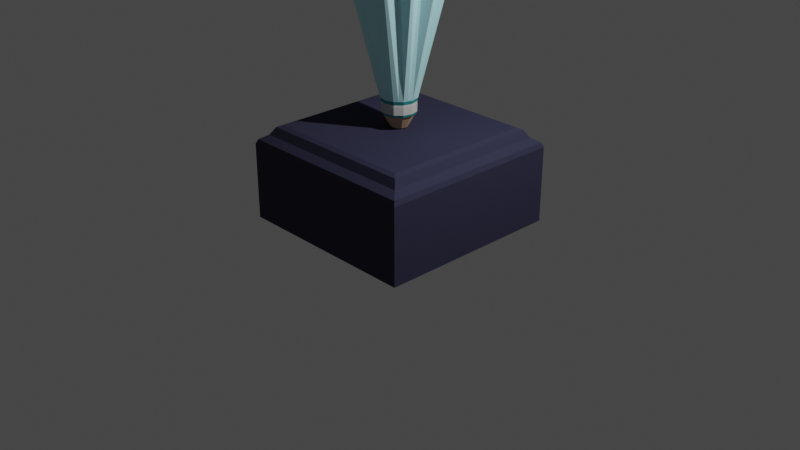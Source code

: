# Source: Umbrella2.0.blend  (saved by Blender 3.0.42; exported with 4.5.12 LTS)
import bpy
from mathutils import Matrix  # noqa: F401  (used for matrix-valued properties, if any)

bpy.ops.wm.read_factory_settings(use_empty=True)
scene = bpy.context.scene
scene.name = 'Scene'

# ---- collections
col_collection = bpy.data.collections.new('Collection'); scene.collection.children.link(col_collection)

# ---- materials (node trees are filled in below, after node groups)
mat_material_001 = bpy.data.materials.new('Material.001')
mat_material_001.use_transparent_shadow = False
mat_wood = bpy.data.materials.new('Wood')
mat_wood.use_transparent_shadow = False
mat_wood.diffuse_color = (0.8, 0.4463, 0.2197, 1.0)
mat_wrapping = bpy.data.materials.new('Wrapping')
mat_wrapping.use_transparent_shadow = False
mat_wrapping.diffuse_color = (0.6038, 0.6038, 0.6038, 1.0)
mat_umbrella = bpy.data.materials.new('Umbrella')
mat_umbrella.use_transparent_shadow = False
mat_umbrella.diffuse_color = (0.0411, 0.3653, 0.3757, 1.0)
mat_base = bpy.data.materials.new('Base')
mat_base.use_transparent_shadow = False
mat_base.diffuse_color = (0.04141, 0.04161, 0.07658, 1.0)
mat_justthetip = bpy.data.materials.new('JustTheTip')
mat_justthetip.use_transparent_shadow = False
mat_justthetip.diffuse_color = (0.7357, 0.51, 0.3206, 1.0)
mat_umbrellaoutside = bpy.data.materials.new('UmbrellaOutside')
mat_umbrellaoutside.use_transparent_shadow = False
mat_umbrellaoutside.diffuse_color = (0.5539, 0.943, 1.0, 1.0)

# ---- material node trees
mat_material_001.use_nodes = True; mat_material_001.node_tree.nodes.clear()
_N = mat_material_001.node_tree.nodes; _L = mat_material_001.node_tree.links
n0 = _N.new('ShaderNodeBsdfPrincipled'); n0.name = 'Principled BSDF'; n0.location = (10, 300)
n0.distribution = 'GGX'
n0.subsurface_method = 'RANDOM_WALK_SKIN'
n0.inputs[3].default_value = 1.45
n0.inputs[27].default_value = (0.0, 0.0, 0.0, 1.0)
n0.inputs[28].default_value = 1.0
n1 = _N.new('ShaderNodeOutputMaterial'); n1.name = 'Material Output'; n1.location = (300, 300)
_L.new(n0.outputs[0], n1.inputs[0])
n1.is_active_output = True

# ---- world
world_world = bpy.data.worlds.new('World'); scene.world = world_world
world_world.use_nodes = True; world_world.node_tree.nodes.clear()
_N = world_world.node_tree.nodes; _L = world_world.node_tree.links
n0 = _N.new('ShaderNodeOutputWorld'); n0.name = 'World Output'; n0.location = (300, 300)
n1 = _N.new('ShaderNodeBackground'); n1.name = 'Background'; n1.location = (10, 300)
n1.inputs[0].default_value = (0.05088, 0.05088, 0.05088, 1.0)
_L.new(n1.outputs[0], n0.inputs[0])
n0.is_active_output = True
world_world.color = (0.05088, 0.05088, 0.05088)
world_world.use_sun_shadow = False
world_world.sun_shadow_jitter_overblur = 0.0

# ---- cameras
cam_camera = bpy.data.cameras.new('Camera')
cam_camera.clip_end = 100.0
cam_camera.ortho_scale = 7.314

# ---- lights
light_light = bpy.data.lights.new('Light', 'POINT')
light_light.transmission_factor = 0.0
light_light.energy = 1000.0
light_light.shadow_soft_size = 0.1
light_light.shadow_maximum_resolution = 0.006
light_light.use_absolute_resolution = True

# ---- meshes
me_cube_001 = bpy.data.meshes.new('Cube.001')
me_cube_001.from_pydata([(-1.0, -1.0, 0.0), (-1.0, 1.0, 0.0), (1.0, -1.0, 0.0), (1.0, 1.0, 0.0), (-0.8, -0.8, 1.0), (-1.0, -1.0, 0.8), (-0.85, -0.85, 0.98), (-0.9, -0.9, 0.9), (-0.98, -0.98, 0.85), (-0.8, 0.8, 1.0), (-1.0, 1.0, 0.8), (-0.85, 0.85, 0.98), (-0.9, 0.9, 0.9), (-0.98, 0.98, 0.85), (0.8, -0.8, 1.0), (1.0, -1.0, 0.8), (0.85, -0.85, 0.98), (0.9, -0.9, 0.9), (0.98, -0.98, 0.85), (0.8, 0.8, 1.0), (1.0, 1.0, 0.8), (0.85, 0.85, 0.98), (0.9, 0.9, 0.9), (0.98, 0.98, 0.85), (0.394, 0.6824, 3.713), (2.336e-08, 0.788, 3.713), (-4.814e-09, 0.03369, 1.0), (0.01684, 0.02918, 1.0), (0.03486, 0.06038, 2.765), (0.02918, 0.01684, 1.0), (0.03369, -2.435e-09, 1.0), (0.06972, -3.668e-09, 2.765), (0.02918, -0.01684, 1.0), (0.01684, -0.02918, 1.0), (0.03486, -0.06038, 2.765), (-7.76e-09, -0.03369, 1.0), (-0.01684, -0.02918, 1.0), (-0.03486, -0.06038, 2.765), (-0.02918, -0.01684, 1.0), (-0.03369, -5.611e-10, 1.0), (-0.06972, 2.105e-10, 2.765), (-0.02918, 0.01684, 1.0), (-0.01684, 0.02918, 1.0), (-0.03486, 0.06038, 2.765), (0.6824, 0.394, 3.713), (0.788, -3.044e-08, 3.713), (0.6824, -0.394, 3.713), (0.394, -0.6824, 3.713), (-4.553e-08, -0.788, 3.713), (-0.394, -0.6824, 3.713), (-0.6824, -0.394, 3.713), (-0.788, 1.34e-08, 3.713), (-0.6824, 0.394, 3.713), (-0.394, 0.6824, 3.713), (-0.8, -0.2667, 1.0), (-0.8, 0.2667, 1.0), (-0.2667, 0.8, 1.0), (0.2667, 0.8, 1.0), (0.8, 0.2667, 1.0), (0.8, -0.2667, 1.0), (0.2667, -0.8, 1.0), (-0.2667, -0.8, 1.0), (0.2667, 0.2667, 1.0), (0.2667, -0.2667, 1.0), (-0.2667, 0.2667, 1.0), (-0.2667, -0.2667, 1.0), (-0.0852, 0.1476, 1.151), (-0.1476, 0.0852, 1.151), (-0.1704, 1.39e-07, 1.151), (-0.1476, -0.0852, 1.151), (-0.0852, -0.1476, 1.151), (-1.524e-08, -0.1704, 1.151), (0.0852, -0.1476, 1.151), (0.1476, -0.0852, 1.151), (0.1704, 6.611e-09, 1.151), (0.1476, 0.0852, 1.151), (0.0852, 0.1476, 1.151), (-3.45e-10, 0.1704, 1.151), (-4.285e-09, 0.08627, 1.012), (0.04314, 0.07471, 1.012), (0.07471, 0.04314, 1.012), (0.08627, -3.655e-10, 1.012), (0.07471, -0.04314, 1.012), (0.04314, -0.07471, 1.012), (-1.183e-08, -0.08627, 1.012), (-0.04314, -0.07471, 1.012), (-0.07471, -0.04314, 1.012), (-0.08627, 4.434e-09, 1.012), (-0.07471, 0.04314, 1.012), (-0.04314, 0.07471, 1.012), (-0.01666, 0.04822, 1.08), (-0.03343, 0.03854, 1.08), (-0.02638, 0.04569, 1.095), (-0.03853, 0.03343, 1.08), (-0.04822, 0.01666, 1.08), (-0.04569, 0.02638, 1.095), (0.00968, 0.05009, 1.08), (-0.00968, 0.05009, 1.08), (2.583e-08, 0.05276, 1.095), (-0.05009, 0.00968, 1.08), (-0.05009, -0.00968, 1.08), (-0.05276, -8.94e-09, 1.095), (-0.04822, -0.01666, 1.08), (-0.03853, -0.03343, 1.08), (-0.04569, -0.02638, 1.095), (-0.03343, -0.03854, 1.08), (-0.01666, -0.04822, 1.08), (-0.02638, -0.04569, 1.095), (-0.00968, -0.05009, 1.08), (0.00968, -0.05009, 1.08), (2.122e-08, -0.05276, 1.095), (0.01666, -0.04822, 1.08), (0.03343, -0.03854, 1.08), (0.02638, -0.04569, 1.095), (0.03854, -0.03343, 1.08), (0.04822, -0.01666, 1.08), (0.04569, -0.02638, 1.095), (0.05009, -0.00968, 1.08), (0.05009, 0.00968, 1.08), (0.05276, -1.188e-08, 1.095), (0.04822, 0.01666, 1.08), (0.03854, 0.03343, 1.08), (0.04569, 0.02638, 1.095), (0.03343, 0.03854, 1.08), (0.01666, 0.04822, 1.08), (0.02638, 0.04569, 1.095), (-0.3809, 0.6404, 3.713), (-0.3641, 0.65, 3.713), (-0.3809, 0.6597, 3.713), (-0.65, 0.3641, 3.713), (-0.6404, 0.3809, 3.713), (-0.6597, 0.3809, 3.713), (-0.745, -0.00968, 3.713), (-0.745, 0.00968, 3.713), (-0.7617, 1.482e-08, 3.713), (-0.6404, -0.3809, 3.713), (-0.65, -0.3641, 3.713), (-0.6597, -0.3809, 3.713), (-0.3641, -0.65, 3.713), (-0.3809, -0.6404, 3.713), (-0.3809, -0.6597, 3.713), (0.00968, -0.745, 3.713), (-0.00968, -0.745, 3.713), (-3.858e-08, -0.7617, 3.713), (0.3809, -0.6404, 3.713), (0.3641, -0.65, 3.713), (0.3809, -0.6597, 3.713), (0.65, -0.3641, 3.713), (0.6404, -0.3809, 3.713), (0.6597, -0.3809, 3.713), (0.745, 0.00968, 3.713), (0.745, -0.00968, 3.713), (0.7617, -2.757e-08, 3.713), (0.6404, 0.3809, 3.713), (0.65, 0.3641, 3.713), (0.6597, 0.3809, 3.713), (0.3641, 0.65, 3.713), (0.3809, 0.6404, 3.713), (0.3809, 0.6597, 3.713), (-0.00968, 0.745, 3.713), (0.00968, 0.745, 3.713), (2.801e-08, 0.7617, 3.713), (0.6417, -0.3593, 3.716), (0.632, -0.3761, 3.716), (0.3761, -0.632, 3.716), (0.3593, -0.6417, 3.716), (0.00968, -0.7353, 3.716), (-0.00968, -0.7353, 3.716), (-0.3593, -0.6417, 3.716), (-0.3761, -0.632, 3.716), (-0.632, -0.3761, 3.716), (-0.6417, -0.3593, 3.716), (-0.7353, -0.00968, 3.716), (-0.7353, 0.00968, 3.716), (-0.6417, 0.3593, 3.716), (-0.632, 0.3761, 3.716), (-0.3761, 0.632, 3.716), (-0.3593, 0.6417, 3.716), (-0.00968, 0.7353, 3.716), (0.00968, 0.7353, 3.716), (0.3593, 0.6417, 3.716), (0.3761, 0.632, 3.716), (0.632, 0.3761, 3.716), (0.6417, 0.3593, 3.716), (0.7353, 0.00968, 3.716), (0.7353, -0.00968, 3.716), (-0.3809, 0.6404, 3.713), (-0.3641, 0.65, 3.713), (-0.65, 0.3641, 3.713), (-0.6404, 0.3809, 3.713), (-0.745, -0.00968, 3.713), (-0.745, 0.00968, 3.713), (-0.6404, -0.3809, 3.713), (-0.65, -0.3641, 3.713), (-0.3641, -0.65, 3.713), (-0.3809, -0.6404, 3.713), (0.00968, -0.745, 3.713), (-0.00968, -0.745, 3.713), (0.3809, -0.6404, 3.713), (0.3641, -0.65, 3.713), (0.65, -0.3641, 3.713), (0.6404, -0.3809, 3.713), (0.745, 0.00968, 3.713), (0.745, -0.00968, 3.713), (0.6404, 0.3809, 3.713), (0.65, 0.3641, 3.713), (0.3641, 0.65, 3.713), (0.3809, 0.6404, 3.713), (-0.00968, 0.745, 3.713), (0.00968, 0.745, 3.713), (0.6417, -0.3593, 3.716), (0.632, -0.3761, 3.716), (0.3761, -0.632, 3.716), (0.3593, -0.6417, 3.716), (0.00968, -0.7353, 3.716), (-0.00968, -0.7353, 3.716), (-0.3593, -0.6417, 3.716), (-0.3761, -0.632, 3.716), (-0.632, -0.3761, 3.716), (-0.6417, -0.3593, 3.716), (-0.7353, -0.00968, 3.716), (-0.7353, 0.00968, 3.716), (-0.6417, 0.3593, 3.716), (-0.632, 0.3761, 3.716), (-0.3761, 0.632, 3.716), (-0.3593, 0.6417, 3.716), (-0.00968, 0.7353, 3.716), (0.00968, 0.7353, 3.716), (0.3593, 0.6417, 3.716), (0.3761, 0.632, 3.716), (0.632, 0.3761, 3.716), (0.6417, 0.3593, 3.716), (0.7353, 0.00968, 3.716), (0.7353, -0.00968, 3.716), (-0.3837, 0.6646, 3.733), (-0.3837, 0.6452, 3.733), (-0.3668, 0.6549, 3.733), (-0.6646, 0.3837, 3.733), (-0.6549, 0.3668, 3.733), (-0.6452, 0.3837, 3.733), (-0.7675, 1.516e-08, 3.733), (-0.7506, -0.009753, 3.733), (-0.7506, 0.009753, 3.733), (-0.6646, -0.3837, 3.733), (-0.6452, -0.3837, 3.733), (-0.6549, -0.3668, 3.733), (-0.3837, -0.6646, 3.733), (-0.3668, -0.6549, 3.733), (-0.3837, -0.6452, 3.733), (-3.899e-08, -0.7675, 3.733), (0.009753, -0.7506, 3.733), (-0.009753, -0.7506, 3.733), (0.3837, -0.6646, 3.733), (0.3837, -0.6452, 3.733), (0.3668, -0.6549, 3.733), (0.6646, -0.3837, 3.733), (0.6549, -0.3668, 3.733), (0.6452, -0.3837, 3.733), (0.7675, -2.754e-08, 3.733), (0.7506, 0.009753, 3.733), (0.7506, -0.009753, 3.733), (0.6646, 0.3837, 3.733), (0.6452, 0.3837, 3.733), (0.6549, 0.3668, 3.733), (0.3837, 0.6646, 3.733), (0.3668, 0.6549, 3.733), (0.3837, 0.6452, 3.733), (2.81e-08, 0.7675, 3.733), (-0.009753, 0.7506, 3.733), (0.009753, 0.7506, 3.733), (-0.3837, 0.6452, 3.733), (-0.3668, 0.6549, 3.733), (-0.6549, 0.3668, 3.733), (-0.6452, 0.3837, 3.733), (-0.7506, -0.009753, 3.733), (-0.7506, 0.009753, 3.733), (-0.6452, -0.3837, 3.733), (-0.6549, -0.3668, 3.733), (-0.3668, -0.6549, 3.733), (-0.3837, -0.6452, 3.733), (0.009753, -0.7506, 3.733), (-0.009753, -0.7506, 3.733), (0.3837, -0.6452, 3.733), (0.3668, -0.6549, 3.733), (0.6549, -0.3668, 3.733), (0.6452, -0.3837, 3.733), (0.7506, 0.009753, 3.733), (0.7506, -0.009753, 3.733), (0.6452, 0.3837, 3.733), (0.6549, 0.3668, 3.733), (0.3668, 0.6549, 3.733), (0.3837, 0.6452, 3.733), (-0.009753, 0.7506, 3.733), (0.009753, 0.7506, 3.733), (0.6465, -0.362, 3.736), (0.6367, -0.3789, 3.736), (0.3789, -0.6367, 3.736), (0.362, -0.6465, 3.736), (0.009753, -0.7408, 3.736), (-0.009753, -0.7408, 3.736), (-0.362, -0.6465, 3.736), (-0.3789, -0.6367, 3.736), (-0.6367, -0.3789, 3.736), (-0.6465, -0.362, 3.736), (-0.7408, -0.009753, 3.736), (-0.7408, 0.009753, 3.736), (-0.6465, 0.362, 3.736), (-0.6367, 0.3789, 3.736), (-0.3789, 0.6367, 3.736), (-0.362, 0.6465, 3.736), (-0.009753, 0.7408, 3.736), (0.009753, 0.7408, 3.736), (0.362, 0.6465, 3.736), (0.3789, 0.6367, 3.736), (0.6367, 0.3789, 3.736), (0.6465, 0.362, 3.736), (0.7408, 0.009753, 3.736), (0.7408, -0.009753, 3.736), (0.0384, 0.06652, 2.789), (0.0375, 0.06495, 4.267), (-3.104e-09, 0.075, 4.267), (0.06495, 0.0375, 4.267), (0.075, -3.899e-09, 4.267), (0.06495, -0.0375, 4.267), (0.0375, -0.06495, 4.267), (-9.661e-09, -0.075, 4.267), (-0.0375, -0.06495, 4.267), (-0.06495, -0.0375, 4.267), (-0.075, 2.735e-10, 4.267), (-0.06495, 0.0375, 4.267), (-0.0375, 0.06495, 4.267), (-0.00968, 0.3604, 2.256), (0.00968, 0.3604, 2.256), (-0.1718, 0.317, 2.256), (-0.1886, 0.3073, 2.256), (-0.3073, 0.1886, 2.256), (-0.317, 0.1718, 2.256), (-0.3604, 0.00968, 2.256), (-0.3604, -0.00968, 2.256), (-0.317, -0.1718, 2.256), (-0.3073, -0.1886, 2.256), (-0.1886, -0.3073, 2.256), (-0.1718, -0.317, 2.256), (-0.00968, -0.3604, 2.256), (0.00968, -0.3604, 2.256), (0.1718, -0.317, 2.256), (0.1886, -0.3073, 2.256), (0.3073, -0.1886, 2.256), (0.317, -0.1718, 2.256), (0.3604, -0.00968, 2.256), (0.3604, 0.00968, 2.256), (0.317, 0.1718, 2.256), (0.3073, 0.1886, 2.256), (0.1886, 0.3073, 2.256), (0.1718, 0.317, 2.256), (0.167, -0.3086, 2.259), (0.1838, -0.2989, 2.259), (-0.1838, -0.2989, 2.259), (-0.167, -0.3086, 2.259), (-0.3507, 0.00968, 2.259), (-0.3507, -0.00968, 2.259), (-0.167, 0.3086, 2.259), (-0.1838, 0.2989, 2.259), (0.1838, 0.2989, 2.259), (0.167, 0.3086, 2.259), (0.3507, -0.00968, 2.259), (0.3507, 0.00968, 2.259), (0.03491, 0.06047, 2.788), (-0.03491, 0.06047, 2.788), (-0.03491, -0.06047, 2.788), (0.06982, -3.673e-09, 2.788), (-0.06982, 2.118e-10, 2.788), (0.03491, -0.06047, 2.788), (-0.009659, 0.06713, 2.765), (0.009659, 0.06713, 2.765), (-3.055e-09, 0.06957, 2.751), (0.05331, 0.04193, 2.765), (0.06297, 0.0252, 2.765), (0.06025, 0.03479, 2.751), (0.06297, -0.0252, 2.765), (0.05331, -0.04193, 2.765), (0.06025, -0.03479, 2.751), (0.009659, -0.06713, 2.765), (-0.009659, -0.06713, 2.765), (-9.137e-09, -0.06957, 2.751), (-0.05331, -0.04193, 2.765), (-0.06297, -0.0252, 2.765), (-0.06025, -0.03479, 2.751), (-0.06297, 0.0252, 2.765), (-0.05331, 0.04193, 2.765), (-0.06025, 0.03479, 2.751), (0.009659, 0.06724, 2.788), (-0.009659, 0.06724, 2.788), (-3.296e-09, 0.06986, 2.802), (-0.0534, 0.04198, 2.788), (-0.06306, 0.02525, 2.788), (-0.0605, 0.03493, 2.802), (-0.009659, -0.06724, 2.788), (0.009659, -0.06724, 2.788), (-9.403e-09, -0.06986, 2.802), (0.06306, 0.02525, 2.788), (0.0534, 0.04198, 2.788), (0.0605, 0.03493, 2.802), (-0.06306, -0.02525, 2.788), (-0.0534, -0.04198, 2.788), (-0.0605, -0.03493, 2.802), (0.0534, -0.04198, 2.788), (0.06306, -0.02525, 2.788), (0.0605, -0.03493, 2.802), (0.3011, -0.185, 2.268), (0.2967, -0.1825, 2.249), (0.3072, -0.1886, 2.256), (0.3064, -0.1657, 2.249), (0.3108, -0.1683, 2.268), (0.3169, -0.1718, 2.256), (-0.00968, -0.3533, 2.268), (-0.00968, -0.3482, 2.249), (-0.00968, -0.3604, 2.256), (0.00968, -0.3482, 2.249), (0.00968, -0.3533, 2.268), (0.00968, -0.3604, 2.256), (-0.3108, -0.1683, 2.268), (-0.3064, -0.1657, 2.249), (-0.3169, -0.1718, 2.256), (-0.2967, -0.1825, 2.249), (-0.3011, -0.185, 2.268), (-0.3072, -0.1886, 2.256), (-0.3011, 0.185, 2.268), (-0.2967, 0.1825, 2.249), (-0.3072, 0.1886, 2.256), (-0.3064, 0.1657, 2.249), (-0.3108, 0.1683, 2.268), (-0.3169, 0.1718, 2.256), (-0.00968, 0.3482, 2.249), (-0.00968, 0.3533, 2.268), (-0.00968, 0.3604, 2.256), (0.00968, 0.3533, 2.268), (0.00968, 0.3482, 2.249), (0.00968, 0.3604, 2.256), (0.3108, 0.1683, 2.268), (0.3064, 0.1657, 2.249), (0.3169, 0.1718, 2.256), (0.2967, 0.1825, 2.249), (0.3011, 0.185, 2.268), (0.3072, 0.1886, 2.256), (0.03834, 0.06642, 2.764), (-0.0384, 0.06652, 2.789), (-0.03834, 0.06642, 2.764), (-0.0384, -0.06652, 2.789), (-0.03834, -0.06642, 2.764), (0.07681, -3.895e-09, 2.789), (0.07669, -3.89e-09, 2.764), (-0.07681, 3.778e-10, 2.789), (-0.07669, 3.764e-10, 2.764), (0.0384, -0.06652, 2.789), (0.03834, -0.06642, 2.764), (0.06936, 0.02778, 2.789), (0.06926, 0.02772, 2.764), (0.05864, 0.04612, 2.764), (0.05874, 0.04618, 2.789), (-0.06936, -0.02778, 2.789), (-0.06926, -0.02772, 2.764), (-0.05864, -0.04612, 2.764), (-0.05874, -0.04618, 2.789), (0.05874, -0.04618, 2.789), (0.05864, -0.04612, 2.764), (0.06926, -0.02772, 2.764), (0.06936, -0.02778, 2.789), (-0.01063, 0.07384, 2.764), (-0.01063, 0.07396, 2.789), (0.01063, 0.07396, 2.789), (0.01063, 0.07384, 2.764), (-0.06926, 0.02772, 2.764), (-0.06936, 0.02778, 2.789), (-0.05874, 0.04618, 2.789), (-0.05864, 0.04612, 2.764), (0.01063, -0.07384, 2.764), (0.01063, -0.07396, 2.789), (-0.01063, -0.07396, 2.789), (-0.01063, -0.07384, 2.764), (0.06273, 0.03621, 3.893), (-3.2e-09, 0.07243, 3.893), (0.07241, -3.786e-09, 3.886), (0.07112, -3.73e-09, 3.337), (0.06998, -0.01875, 4.267), (0.0375, 0.06495, 4.782), (-3.104e-09, 0.075, 4.782), (0.06495, 0.0375, 4.782), (0.075, -3.899e-09, 4.782), (0.06998, -0.01875, 4.782), (0.0375, -0.06495, 4.782), (0.06495, -0.0375, 4.782), (-9.661e-09, -0.075, 4.782), (-0.0375, -0.06495, 4.782), (-0.06495, -0.0375, 4.782), (-0.075, 2.735e-10, 4.782), (-0.06495, 0.0375, 4.782), (-0.0375, 0.06495, 4.782), (0.04071, 0.07159, 4.267), (-0.0005383, 0.08264, 4.267), (0.07091, 0.04139, 4.267), (0.08196, 0.0001442, 4.267), (0.07644, -0.02048, 4.267), (0.04071, -0.0713, 4.267), (0.07091, -0.04111, 4.267), (-0.0005383, -0.08236, 4.267), (-0.04179, -0.0713, 4.267), (-0.07199, -0.04111, 4.267), (-0.08304, 0.0001442, 4.267), (-0.07199, 0.04139, 4.267), (-0.04179, 0.07159, 4.267), (0.04071, 0.07159, 4.782), (-0.0005383, 0.08264, 4.782), (0.07091, 0.04139, 4.782), (0.08196, 0.0001442, 4.782), (0.07644, -0.02048, 4.782), (0.04071, -0.0713, 4.782), (0.07091, -0.04111, 4.782), (-0.0005383, -0.08236, 4.782), (-0.04179, -0.0713, 4.782), (-0.07199, -0.04111, 4.782), (-0.08304, 0.0001442, 4.782), (-0.07199, 0.04139, 4.782), (-0.04179, 0.07159, 4.782), (0.0375, 0.06495, 4.984), (2.331e-07, 0.075, 4.984), (0.06495, 0.0375, 4.984), (0.075, -3.899e-09, 4.984), (0.06998, -0.01875, 4.984), (0.0375, -0.06495, 4.984), (0.06495, -0.0375, 4.984), (2.265e-07, -0.075, 4.984), (-0.0375, -0.06495, 4.984), (-0.06495, -0.0375, 4.984), (-0.075, 2.735e-10, 4.984), (-0.06495, 0.0375, 4.984), (-0.0375, 0.06495, 4.984), (-6.953e-10, 0.1642, 1.151), (0.08211, 0.1422, 1.151), (0.1422, 0.08211, 1.151), (0.1642, 5.649e-09, 1.151), (0.1422, -0.08211, 1.151), (0.08211, -0.1422, 1.151), (-1.505e-08, -0.1642, 1.151), (-0.08211, -0.1422, 1.151), (-0.1422, -0.08211, 1.151), (-0.1642, 1.479e-08, 1.151), (-0.1422, 0.08211, 1.151), (-0.08211, 0.1422, 1.151), (-0.09033, 0.1565, 1.177), (-0.1565, 0.09033, 1.177), (-0.1807, 1.605e-08, 1.177), (-0.1565, -0.09033, 1.177), (-0.09033, -0.1565, 1.177), (-1.575e-08, -0.1807, 1.177), (0.09033, -0.1565, 1.177), (0.1565, -0.09033, 1.177), (0.1807, 5.995e-09, 1.177), (0.1565, 0.09033, 1.177), (4.896e-11, 0.1807, 1.177), (0.09033, 0.1565, 1.177), (4.896e-11, 0.1807, 1.253), (-0.09033, 0.1565, 1.253), (-0.1565, 0.09033, 1.253), (-0.1807, 1.605e-08, 1.253), (-0.1565, -0.09033, 1.253), (-0.09033, -0.1565, 1.253), (-1.575e-08, -0.1807, 1.253), (0.09033, -0.1565, 1.253), (0.1565, -0.09033, 1.253), (0.1807, 5.995e-09, 1.253), (0.1565, 0.09033, 1.253), (0.09033, 0.1565, 1.253), (1.939e-10, 0.1885, 1.317), (-0.09427, 0.1633, 1.317), (-0.1633, 0.09427, 1.317), (-0.1885, 1.504e-08, 1.317), (-0.1633, -0.09427, 1.317), (-0.09427, -0.1633, 1.317), (-1.629e-08, -0.1885, 1.317), (0.09427, -0.1633, 1.317), (0.1633, -0.09427, 1.317), (0.1885, 4.552e-09, 1.317), (0.1633, 0.09427, 1.317), (0.09427, 0.1633, 1.317), (-0.08889, 0.154, 1.279), (-0.154, 0.08889, 1.279), (-0.1778, 1.539e-08, 1.279), (-0.154, -0.08889, 1.279), (-0.08889, -0.154, 1.279), (-1.573e-08, -0.1778, 1.279), (0.08889, -0.154, 1.279), (0.154, -0.08889, 1.279), (0.1778, 5.503e-09, 1.279), (0.154, 0.08889, 1.279), (0.08889, 0.154, 1.279), (-1.894e-10, 0.1778, 1.279), (-0.03598, 0.03598, 1.08), (-0.4085, 0.4085, 3.713), (-0.1984, 0.1984, 2.256), (-0.04915, 0.01317, 1.08), (-0.558, 0.1495, 3.713), (-0.271, 0.07262, 2.256), (-0.04916, -0.01312, 1.08), (-0.5586, -0.1475, 3.713), (-0.2712, -0.07167, 2.256), (-0.03598, -0.03598, 1.08), (-0.4085, -0.4085, 3.713), (-0.1984, -0.1983, 2.256), (-0.01317, -0.04915, 1.08), (-0.1495, -0.558, 3.713), (-0.07261, -0.2709, 2.256), (0.01317, -0.04915, 1.08), (0.1495, -0.558, 3.713), (0.0726, -0.2709, 2.256), (0.03598, -0.03598, 1.08), (0.4085, -0.4085, 3.713), (0.1983, -0.1983, 2.256), (0.04915, -0.01317, 1.08), (0.558, -0.1495, 3.713), (0.2709, -0.07258, 2.256), (0.04915, 0.01317, 1.08), (0.558, 0.1495, 3.713), (0.2709, 0.07262, 2.256), (0.03598, 0.03598, 1.08), (0.4085, 0.4085, 3.713), (0.1983, 0.1984, 2.256), (0.01317, 0.04915, 1.08), (0.1495, 0.558, 3.713), (0.0726, 0.271, 2.256), (-0.01317, 0.04915, 1.08), (-0.1495, 0.558, 3.713), (-0.07261, 0.271, 2.256), (0.5881, 0.1576, 3.713), (0.1759, 0.04713, 1.317), (0.4305, 0.4306, 3.713), (0.5881, -0.1576, 3.713), (0.1576, -0.5881, 3.713), (-0.4305, -0.4305, 3.713), (-0.5881, 0.1576, 3.713), (-0.1576, 0.5882, 3.713), (-0.04713, 0.1759, 1.317), (-0.1759, 0.04713, 1.317), (-0.1288, -0.1288, 1.317), (0.04713, -0.1759, 1.317), (0.1759, -0.04713, 1.317), (0.1288, 0.1288, 1.317), (0.1576, 0.5882, 3.713), (0.4305, -0.4305, 3.713), (-0.1576, -0.5881, 3.713), (-0.5881, -0.1576, 3.713), (-0.4305, 0.4306, 3.713), (0.04713, 0.1759, 1.317), (-0.1288, 0.1288, 1.317), (-0.1759, -0.04713, 1.317), (-0.04713, -0.1759, 1.317), (0.1288, -0.1288, 1.317)], [], [(65, 54, 4, 61), (3, 20, 15, 2), (0, 5, 10, 1), (1, 3, 2, 0), (1, 10, 20, 3), (4, 54, 55, 9, 11, 6), (6, 11, 12, 7), (7, 12, 13, 8), (8, 13, 10, 5), (9, 56, 57, 19, 21, 11), (11, 21, 22, 12), (12, 22, 23, 13), (13, 23, 20, 10), (19, 58, 59, 14, 16, 21), (21, 16, 17, 22), (22, 17, 18, 23), (23, 18, 15, 20), (14, 60, 61, 4, 6, 16), (16, 6, 7, 17), (17, 7, 8, 18), (18, 8, 5, 15), (2, 15, 5, 0), (646, 635, 44, 583), (629, 627, 124, 354), (634, 633, 45, 582), (626, 624, 121, 352), (645, 636, 46, 581), (623, 621, 118, 350), (656, 648, 47, 580), (620, 618, 115, 348), (644, 637, 48, 579), (617, 615, 112, 346), (655, 649, 49, 578), (614, 612, 109, 344), (643, 638, 50, 577), (611, 609, 106, 342), (654, 650, 51, 576), (608, 606, 103, 340), (642, 639, 52, 575), (605, 603, 100, 338), (653, 651, 53, 574), (602, 600, 94, 336), (396, 395, 371, 328, 329), (641, 640, 25, 573), (599, 597, 91, 334), (652, 647, 24, 584), (632, 630, 97, 331), (64, 41, 42), (59, 63, 60, 14), (63, 65, 61, 60), (19, 57, 62, 58), (58, 62, 63, 59), (57, 56, 64, 62), (64, 26, 62), (56, 9, 55, 64), (64, 55, 54, 65), (64, 39, 41), (65, 39, 64), (65, 36, 38), (65, 35, 36), (63, 35, 65), (63, 32, 33), (63, 30, 32), (62, 30, 63), (62, 27, 29), (62, 26, 27), (64, 42, 26), (65, 38, 39), (63, 33, 35), (62, 29, 30), (42, 89, 78, 26), (41, 88, 89, 42), (39, 87, 88, 41), (38, 86, 87, 39), (36, 85, 86, 38), (35, 84, 85, 36), (33, 83, 84, 35), (32, 82, 83, 33), (30, 81, 82, 32), (29, 80, 81, 30), (27, 79, 80, 29), (537, 77, 76, 538), (538, 76, 75, 539), (539, 75, 74, 540), (540, 74, 73, 541), (541, 73, 72, 542), (542, 72, 71, 543), (543, 71, 70, 544), (544, 70, 69, 545), (545, 69, 68, 546), (546, 68, 67, 547), (547, 67, 66, 548), (548, 66, 77, 537), (89, 548, 537, 78), (88, 547, 548, 89), (87, 546, 547, 88), (86, 545, 546, 87), (85, 544, 545, 86), (84, 543, 544, 85), (83, 542, 543, 84), (82, 541, 542, 83), (81, 540, 541, 82), (80, 539, 540, 81), (79, 538, 539, 80), (26, 78, 79, 27), (99, 101, 40, 388, 390, 95, 94, 600), (43, 389, 475, 447), (391, 367, 318, 470), (406, 372, 454, 464), (111, 113, 34, 382, 384, 110, 109, 612), (28, 374, 471, 445), (117, 119, 31, 379, 381, 116, 115, 618), (34, 380, 465, 455), (123, 125, 28, 376, 378, 122, 121, 624), (371, 395, 473, 452), (53, 128, 127, 631, 640), (105, 107, 37, 385, 387, 104, 103, 606), (25, 161, 160, 628, 647), (24, 158, 157, 625, 635), (44, 155, 154, 622, 633), (45, 152, 151, 619, 636), (46, 149, 148, 616, 648), (47, 146, 145, 613, 637), (48, 143, 142, 610, 649), (49, 140, 139, 607, 638), (50, 137, 136, 604, 650), (51, 134, 133, 601, 639), (52, 131, 130, 598, 651), (90, 91, 92), (93, 94, 95), (96, 97, 98), (99, 100, 101), (102, 103, 104), (105, 106, 107), (108, 109, 110), (111, 112, 113), (114, 115, 116), (117, 118, 119), (120, 121, 122), (123, 124, 125), (151, 152, 258, 260), (197, 196, 280, 281), (223, 189, 273, 307), (150, 151, 260, 259), (195, 194, 278, 279), (222, 223, 307, 306), (152, 150, 259, 258), (193, 192, 276, 277), (190, 220, 304, 274), (148, 149, 255, 257), (191, 190, 274, 275), (221, 191, 275, 305), (332, 160, 179, 436, 438), (336, 94, 430, 432), (337, 133, 173, 359), (340, 103, 424, 426), (346, 112, 356), (350, 118, 366), (153, 352, 444, 443, 182), (383, 397, 478, 479), (114, 347, 411, 410), (174, 175, 223, 222), (147, 348, 414, 413, 162), (114, 410, 412, 115), (355, 165, 164, 356), (141, 166, 214, 196), (345, 145, 165, 355), (108, 343, 417, 416), (184, 185, 233, 232), (141, 344, 420, 419, 166), (108, 416, 418, 109), (357, 169, 168, 358), (177, 127, 187, 225), (341, 139, 169, 357), (342, 106, 358), (102, 339, 423, 422), (135, 340, 426, 425, 170), (148, 147, 200, 201), (359, 173, 172, 360), (163, 148, 201, 211), (338, 100, 360), (93, 335, 429, 428), (129, 336, 432, 431, 174), (132, 172, 220, 190), (361, 177, 176, 362), (333, 127, 177, 361), (160, 159, 208, 209), (334, 91, 362), (159, 331, 435, 434, 178), (170, 171, 219, 218), (96, 332, 438, 437), (363, 181, 180, 364), (133, 132, 190, 191), (353, 157, 181, 363), (354, 124, 364), (120, 351, 441, 440), (120, 440, 442, 121), (147, 162, 210, 200), (365, 185, 184, 366), (180, 181, 229, 228), (349, 151, 185, 365), (147, 148, 257, 256), (189, 188, 272, 273), (220, 221, 305, 304), (149, 147, 256, 255), (187, 186, 270, 271), (192, 218, 302, 276), (145, 146, 252, 254), (219, 193, 277, 303), (144, 145, 254, 253), (218, 219, 303, 302), (146, 144, 253, 252), (217, 195, 279, 301), (164, 165, 213, 212), (171, 136, 193, 219), (136, 135, 192, 193), (126, 176, 224, 186), (167, 142, 197, 215), (151, 150, 202, 203), (156, 180, 228, 206), (178, 179, 227, 226), (168, 169, 217, 216), (175, 130, 189, 223), (181, 157, 207, 229), (135, 170, 218, 192), (139, 138, 194, 195), (150, 184, 232, 202), (144, 164, 212, 198), (127, 126, 186, 187), (154, 153, 204, 205), (182, 183, 231, 230), (172, 173, 221, 220), (162, 163, 211, 210), (185, 151, 203, 233), (129, 174, 222, 188), (165, 145, 199, 213), (142, 141, 196, 197), (159, 178, 226, 208), (179, 160, 209, 227), (138, 168, 216, 194), (130, 129, 188, 189), (176, 177, 225, 224), (157, 156, 206, 207), (166, 167, 215, 214), (173, 133, 191, 221), (169, 139, 195, 217), (153, 182, 230, 204), (145, 144, 198, 199), (183, 154, 205, 231), (235, 236, 234), (238, 239, 237), (241, 242, 240), (244, 245, 243), (247, 248, 246), (250, 251, 249), (253, 254, 252), (256, 257, 255), (259, 260, 258), (262, 263, 261), (265, 266, 264), (268, 269, 267), (285, 284, 294, 295), (283, 282, 296, 297), (281, 280, 298, 299), (279, 278, 300, 301), (277, 276, 302, 303), (275, 274, 304, 305), (273, 272, 306, 307), (271, 270, 308, 309), (293, 292, 310, 311), (291, 290, 312, 313), (289, 288, 314, 315), (287, 286, 316, 317), (128, 126, 235, 234), (188, 222, 306, 272), (199, 198, 282, 283), (155, 153, 262, 261), (126, 127, 236, 235), (224, 225, 309, 308), (201, 200, 284, 285), (153, 154, 263, 262), (127, 128, 234, 236), (225, 187, 271, 309), (203, 202, 286, 287), (154, 155, 261, 263), (131, 129, 238, 237), (186, 224, 308, 270), (205, 204, 288, 289), (158, 156, 265, 264), (129, 130, 239, 238), (226, 227, 311, 310), (207, 206, 290, 291), (156, 157, 266, 265), (130, 131, 237, 239), (208, 226, 310, 292), (209, 208, 292, 293), (157, 158, 264, 266), (134, 132, 241, 240), (227, 209, 293, 311), (210, 211, 295, 294), (161, 159, 268, 267), (132, 133, 242, 241), (228, 229, 313, 312), (200, 210, 294, 284), (159, 160, 269, 268), (133, 134, 240, 242), (206, 228, 312, 290), (211, 201, 285, 295), (160, 161, 267, 269), (137, 135, 244, 243), (229, 207, 291, 313), (212, 213, 297, 296), (135, 136, 245, 244), (230, 231, 315, 314), (198, 212, 296, 282), (136, 137, 243, 245), (204, 230, 314, 288), (213, 199, 283, 297), (140, 138, 247, 246), (231, 205, 289, 315), (214, 215, 299, 298), (138, 139, 248, 247), (232, 233, 317, 316), (196, 214, 298, 280), (139, 140, 246, 248), (202, 232, 316, 286), (215, 197, 281, 299), (143, 141, 250, 249), (233, 203, 287, 317), (216, 217, 301, 300), (141, 142, 251, 250), (194, 216, 300, 278), (142, 143, 249, 251), (326, 325, 505, 506), (399, 398, 372, 324, 325), (370, 400, 402, 480, 321, 322, 482, 483), (371, 403, 405, 327, 328), (372, 406, 408, 323, 324), (402, 401, 367, 319, 321, 480), (405, 404, 369, 326, 327), (368, 394, 396, 329, 330), (408, 407, 370, 483, 482, 322, 484, 323), (369, 397, 399, 325, 326), (367, 391, 393, 481, 320, 319), (117, 349, 365), (117, 365, 366, 118), (352, 121, 442, 444), (439, 183, 182, 443), (156, 354, 364, 180), (123, 353, 363), (123, 363, 364, 124), (351, 154, 183, 439, 441), (331, 97, 433, 435), (126, 334, 362, 176), (90, 333, 361), (90, 361, 362, 91), (433, 97, 96, 437), (335, 130, 175, 427, 429), (132, 338, 360, 172), (99, 359, 360, 100), (427, 175, 174, 431), (339, 136, 171, 421, 423), (138, 342, 358, 168), (105, 341, 357), (105, 357, 358, 106), (344, 109, 418, 420), (421, 171, 170, 425), (415, 167, 166, 419), (111, 345, 355), (111, 355, 356, 112), (348, 115, 412, 414), (343, 142, 167, 415, 417), (409, 163, 162, 413), (150, 350, 366, 184), (144, 346, 356, 164), (102, 422, 424, 103), (99, 337, 359), (93, 428, 430, 94), (178, 434, 436, 179), (631, 632, 331, 159), (598, 599, 334, 126), (601, 602, 336, 129), (604, 605, 338, 132), (607, 608, 340, 135), (610, 611, 342, 138), (613, 614, 344, 141), (616, 617, 346, 144), (619, 620, 348, 147), (622, 623, 350, 150), (625, 626, 352, 153), (628, 629, 354, 156), (90, 92, 43, 373, 375, 98, 97, 630), (108, 110, 384, 383, 37, 107, 106, 609), (388, 40, 453, 472), (93, 95, 390, 389, 43, 92, 91, 597), (114, 116, 381, 380, 34, 113, 112, 615), (398, 382, 476, 477), (370, 407, 467, 450), (102, 104, 387, 386, 40, 101, 100, 603), (120, 122, 378, 377, 31, 119, 118, 621), (403, 371, 452, 460), (393, 392, 368, 330, 320, 481), (96, 98, 375, 374, 28, 125, 124, 627), (373, 374, 375), (376, 377, 378), (379, 380, 381), (382, 383, 384), (385, 386, 387), (388, 389, 390), (391, 392, 393), (394, 395, 396), (397, 398, 399), (400, 401, 402), (403, 404, 405), (406, 407, 408), (439, 443, 401, 400), (421, 425, 404, 403), (409, 413, 407, 406), (436, 434, 392, 391), (427, 431, 395, 394), (415, 419, 398, 397), (389, 394, 474, 475), (409, 410, 411), (412, 413, 414), (415, 416, 417), (418, 419, 420), (421, 422, 423), (424, 425, 426), (427, 428, 429), (430, 431, 432), (433, 434, 435), (436, 437, 438), (439, 440, 441), (442, 443, 444), (440, 439, 400, 377), (437, 436, 391, 374), (428, 427, 394, 389), (422, 421, 403, 386), (416, 415, 397, 383), (410, 409, 406, 380), (347, 148, 163, 409, 411), (425, 424, 385, 404), (424, 422, 386, 385), (431, 430, 388, 395), (430, 428, 389, 388), (434, 433, 373, 392), (433, 437, 374, 373), (443, 442, 376, 401), (442, 440, 377, 376), (413, 412, 379, 407), (412, 410, 380, 379), (419, 418, 382, 398), (418, 416, 383, 382), (447, 475, 474, 446), (468, 447, 446, 469), (453, 461, 460, 452), (449, 479, 478, 448), (455, 465, 464, 454), (451, 457, 456, 450), (458, 445, 318, 459), (476, 455, 454, 477), (472, 453, 452, 473), (466, 451, 450, 467), (462, 449, 448, 463), (445, 471, 470, 318), (377, 400, 456, 457), (382, 34, 455, 476), (394, 368, 446, 474), (401, 376, 458, 459), (372, 398, 477, 454), (373, 43, 447, 468), (386, 403, 460, 461), (368, 392, 469, 446), (404, 385, 462, 463), (37, 383, 479, 449), (376, 28, 445, 458), (380, 406, 464, 465), (397, 369, 448, 478), (367, 401, 459, 318), (407, 379, 466, 467), (385, 37, 449, 462), (392, 373, 468, 469), (369, 404, 463, 448), (31, 377, 457, 451), (374, 391, 470, 471), (400, 370, 450, 456), (395, 388, 472, 473), (40, 386, 461, 453), (379, 31, 451, 466), (495, 494, 533, 534), (488, 489, 515, 514), (496, 497, 523, 522), (325, 324, 503, 505), (487, 488, 514, 513), (495, 496, 522, 521), (324, 323, 504, 503), (485, 487, 513, 511), (320, 330, 510, 499), (494, 495, 521, 520), (484, 322, 501, 502), (486, 485, 511, 512), (508, 507, 520, 521), (500, 498, 511, 513), (509, 508, 521, 522), (501, 500, 513, 514), (510, 509, 522, 523), (499, 510, 523, 512), (503, 504, 517, 516), (505, 503, 516, 518), (506, 505, 518, 519), (507, 506, 519, 520), (498, 499, 512, 511), (504, 502, 501, 514, 515, 517), (497, 486, 512, 523), (491, 490, 516, 517), (327, 326, 506, 507), (489, 491, 517, 515), (319, 320, 499, 498), (490, 492, 518, 516), (328, 327, 507, 508), (321, 319, 498, 500), (492, 493, 519, 518), (329, 328, 508, 509), (323, 484, 502, 504), (322, 321, 500, 501), (493, 494, 520, 519), (330, 329, 509, 510), (524, 525, 536, 535, 534, 533, 532, 531, 529, 530, 528, 527, 526), (487, 485, 524, 526), (496, 495, 534, 535), (488, 487, 526, 527), (497, 496, 535, 536), (489, 488, 527, 528), (486, 497, 536, 525), (490, 491, 530, 529), (491, 489, 528, 530), (492, 490, 529, 531), (493, 492, 531, 532), (494, 493, 532, 533), (485, 486, 525, 524), (78, 537, 538, 79), (77, 559, 560, 76), (66, 549, 559, 77), (67, 550, 549, 66), (68, 551, 550, 67), (69, 552, 551, 68), (70, 553, 552, 69), (71, 554, 553, 70), (72, 555, 554, 71), (73, 556, 555, 72), (74, 557, 556, 73), (75, 558, 557, 74), (76, 560, 558, 75), (559, 561, 572, 560), (549, 562, 561, 559), (550, 563, 562, 549), (551, 564, 563, 550), (552, 565, 564, 551), (553, 566, 565, 552), (554, 567, 566, 553), (555, 568, 567, 554), (556, 569, 568, 555), (557, 570, 569, 556), (558, 571, 570, 557), (560, 572, 571, 558), (596, 573, 652, 584, 595), (585, 574, 641, 573, 596), (586, 575, 653, 574, 585), (587, 576, 642, 575, 586), (588, 577, 654, 576, 587), (589, 578, 643, 577, 588), (590, 579, 655, 578, 589), (591, 580, 644, 579, 590), (592, 581, 656, 580, 591), (593, 582, 645, 581, 592), (594, 583, 634, 582, 593), (595, 584, 646, 583, 594), (572, 595, 594, 571), (571, 594, 593, 570), (570, 593, 592, 569), (569, 592, 591, 568), (568, 591, 590, 567), (567, 590, 589, 566), (566, 589, 588, 565), (565, 588, 587, 564), (564, 587, 586, 563), (563, 586, 585, 562), (562, 585, 596, 561), (561, 596, 595, 572), (130, 335, 599, 598), (335, 93, 597, 599), (133, 337, 602, 601), (337, 99, 600, 602), (136, 339, 605, 604), (339, 102, 603, 605), (139, 341, 608, 607), (341, 105, 606, 608), (142, 343, 611, 610), (343, 108, 609, 611), (145, 345, 614, 613), (345, 111, 612, 614), (148, 347, 617, 616), (347, 114, 615, 617), (151, 349, 620, 619), (349, 117, 618, 620), (154, 351, 623, 622), (351, 120, 621, 623), (157, 353, 626, 625), (353, 123, 624, 626), (160, 332, 629, 628), (332, 96, 627, 629), (127, 333, 632, 631), (333, 90, 630, 632), (583, 44, 633, 634), (574, 53, 640, 641), (576, 51, 639, 642), (578, 49, 638, 643), (580, 47, 637, 644), (582, 45, 636, 645), (584, 24, 635, 646), (573, 25, 647, 652), (575, 52, 651, 653), (577, 50, 650, 654), (579, 48, 649, 655), (581, 46, 648, 656), (637, 613, 141, 143, 48), (649, 610, 138, 140, 49), (638, 607, 135, 137, 50), (650, 604, 132, 134, 51), (639, 601, 129, 131, 52), (651, 598, 126, 128, 53), (640, 631, 159, 161, 25), (647, 628, 156, 158, 24), (635, 625, 153, 155, 44), (633, 622, 150, 152, 45), (636, 619, 147, 149, 46), (648, 616, 144, 146, 47)])
me_cube_001.polygons.foreach_set('material_index', [4, 4, 4, 4, 4, 4, 4, 4, 4, 4, 4, 4, 4, 4, 4, 4, 4, 4, 4, 4, 4, 4, 6, 3, 6, 3, 6, 3, 6, 3, 6, 3, 6, 3, 6, 3, 6, 3, 6, 3, 6, 3, 1, 6, 3, 6, 3, 4, 4, 4, 4, 4, 4, 4, 4, 4, 4, 4, 4, 4, 4, 4, 4, 4, 4, 4, 4, 4, 4, 4, 5, 5, 5, 5, 5, 5, 5, 5, 5, 5, 5, 3, 3, 3, 3, 3, 3, 3, 3, 3, 3, 3, 3, 5, 5, 5, 5, 5, 5, 5, 5, 5, 5, 5, 5, 1, 1, 1, 1, 1, 1, 1, 1, 1, 1, 6, 1, 6, 6, 6, 6, 6, 6, 6, 6, 6, 6, 6, 1, 1, 1, 1, 1, 1, 1, 1, 1, 1, 1, 1, 1, 0, 1, 0, 0, 1, 1, 0, 1, 1, 0, 1, 1, 1, 1, 1, 1, 1, 1, 1, 1, 0, 1, 1, 1, 0, 1, 1, 0, 1, 1, 1, 0, 1, 1, 1, 1, 0, 1, 0, 1, 1, 1, 0, 1, 1, 0, 1, 1, 0, 1, 1, 0, 1, 1, 1, 1, 0, 1, 0, 1, 0, 0, 1, 1, 0, 1, 1, 1, 0, 1, 1, 1, 0, 0, 0, 0, 0, 0, 0, 0, 0, 0, 0, 0, 0, 0, 0, 0, 0, 0, 0, 0, 0, 0, 0, 0, 0, 0, 0, 0, 0, 0, 0, 0, 0, 0, 0, 0, 1, 1, 1, 1, 1, 1, 1, 1, 1, 1, 1, 1, 1, 1, 1, 1, 1, 1, 1, 1, 1, 1, 1, 1, 1, 1, 0, 1, 0, 1, 0, 0, 1, 1, 0, 1, 1, 1, 0, 1, 0, 1, 0, 0, 1, 1, 0, 1, 1, 1, 1, 1, 0, 1, 1, 0, 1, 1, 1, 1, 1, 1, 1, 0, 1, 1, 1, 1, 1, 1, 1, 1, 0, 1, 1, 1, 1, 1, 1, 1, 1, 0, 1, 1, 2, 1, 1, 1, 1, 1, 1, 1, 1, 1, 1, 1, 1, 1, 1, 1, 1, 1, 1, 1, 1, 1, 1, 1, 1, 1, 1, 1, 1, 1, 1, 1, 1, 1, 1, 1, 1, 1, 1, 1, 1, 1, 1, 1, 1, 1, 3, 3, 3, 3, 3, 3, 3, 3, 3, 3, 3, 3, 1, 1, 1, 1, 1, 1, 1, 1, 1, 1, 1, 1, 1, 1, 1, 1, 1, 1, 1, 1, 1, 1, 1, 1, 1, 1, 1, 1, 1, 1, 1, 0, 0, 0, 0, 0, 0, 0, 0, 0, 0, 0, 0, 1, 1, 1, 1, 1, 1, 1, 1, 1, 1, 1, 1, 1, 1, 1, 1, 1, 1, 1, 1, 1, 1, 1, 1, 1, 1, 1, 1, 1, 1, 1, 1, 1, 1, 1, 1, 1, 1, 1, 1, 1, 1, 1, 1, 1, 1, 1, 1, 1, 1, 1, 1, 1, 1, 1, 1, 2, 2, 2, 2, 2, 2, 2, 2, 2, 2, 2, 2, 2, 2, 2, 2, 2, 2, 2, 2, 2, 2, 2, 2, 2, 2, 2, 2, 2, 2, 2, 2, 2, 2, 2, 2, 2, 1, 1, 1, 1, 1, 1, 1, 1, 1, 1, 1, 1, 1, 5, 3, 3, 3, 3, 3, 3, 3, 3, 3, 3, 3, 3, 2, 2, 2, 2, 2, 2, 2, 2, 2, 2, 2, 2, 3, 3, 3, 3, 3, 3, 3, 3, 3, 3, 3, 3, 2, 2, 2, 2, 2, 2, 2, 2, 2, 2, 2, 2, 3, 3, 3, 3, 3, 3, 3, 3, 3, 3, 3, 3, 3, 3, 3, 3, 3, 3, 3, 3, 3, 3, 3, 3, 6, 6, 6, 6, 6, 6, 6, 6, 6, 6, 6, 6, 6, 6, 6, 6, 6, 6, 6, 6, 6, 6, 6, 6])
_uv = me_cube_001.uv_layers.new(name='UVMap')
_uv.uv.foreach_set('vector', [0.7833, 0.6583, 0.85, 0.6583, 0.85, 0.725, 0.7833, 0.725, 0.375, 0.5, 0.575, 0.5, 0.575, 0.75, 0.375, 0.75, 0.375, 0.0, 0.575, 0.0, 0.575, 0.25, 0.375, 0.25, 0.125, 0.5, 0.375, 0.5, 0.375, 0.75, 0.125, 0.75, 0.375, 0.25, 0.575, 0.25, 0.575, 0.5, 0.375, 0.5, 0.85, 0.725, 0.85, 0.6583, 0.85, 0.5917, 0.85, 0.525, 0.8563, 0.5188, 0.8563, 0.7313, 0.8563, 0.7313, 0.8563, 0.5188, 0.875, 0.5125, 0.875, 0.7375, 0.625, 0.0125, 0.625, 0.2375, 0.5875, 0.2475, 0.5875, 0.0025, 0.5875, 0.0025, 0.5875, 0.2475, 0.575, 0.25, 0.575, 0.0, 0.85, 0.525, 0.7833, 0.525, 0.7167, 0.525, 0.65, 0.525, 0.6438, 0.5188, 0.8563, 0.5188, 0.8563, 0.5188, 0.6438, 0.5188, 0.6375, 0.5, 0.8625, 0.5, 0.625, 0.2625, 0.625, 0.4875, 0.5875, 0.4975, 0.5875, 0.2525, 0.5875, 0.2525, 0.5875, 0.4975, 0.575, 0.5, 0.575, 0.25, 0.65, 0.525, 0.65, 0.5917, 0.65, 0.6583, 0.65, 0.725, 0.6438, 0.7313, 0.6438, 0.5188, 0.6438, 0.5188, 0.6438, 0.7313, 0.625, 0.7375, 0.625, 0.5125, 0.625, 0.5125, 0.625, 0.7375, 0.5875, 0.7475, 0.5875, 0.5025, 0.5875, 0.5025, 0.5875, 0.7475, 0.575, 0.75, 0.575, 0.5, 0.65, 0.725, 0.7167, 0.725, 0.7833, 0.725, 0.85, 0.725, 0.8563, 0.7313, 0.6438, 0.7313, 0.6438, 0.7313, 0.8563, 0.7313, 0.8625, 0.75, 0.6375, 0.75, 0.625, 0.7625, 0.625, 0.9875, 0.5875, 0.9975, 0.5875, 0.7525, 0.5875, 0.7525, 0.5875, 0.9975, 0.575, 1.0, 0.575, 0.75, 0.375, 0.75, 0.575, 0.75, 0.575, 1.0, 0.375, 1.0, 0.8744, 0.5348, 0.875, 0.8775, 0.8333, 0.8775, 0.8345, 0.5348, 0.9583, 0.8775, 0.9583, 0.8775, 0.9473, 0.8775, 0.9346, 0.8775, 0.7923, 0.5348, 0.7917, 0.8775, 0.75, 0.8775, 0.7501, 0.5348, 0.875, 0.8775, 0.875, 0.8775, 0.864, 0.8775, 0.8512, 0.8775, 0.7084, 0.5348, 0.7083, 0.8775, 0.6667, 0.8775, 0.6667, 0.5348, 0.7917, 0.8775, 0.7917, 0.8775, 0.7806, 0.8775, 0.7679, 0.8775, 0.625, 0.5348, 0.625, 0.8775, 0.5833, 0.8775, 0.5833, 0.5348, 0.7083, 0.8775, 0.7083, 0.8775, 0.6973, 0.8775, 0.6846, 0.8775, 0.5417, 0.5348, 0.5417, 0.8775, 0.5, 0.8775, 0.5, 0.5348, 0.625, 0.8775, 0.625, 0.8775, 0.614, 0.8775, 0.6012, 0.8775, 0.4583, 0.5348, 0.4583, 0.8775, 0.4167, 0.8775, 0.4167, 0.5348, 0.5417, 0.8775, 0.5417, 0.8775, 0.5306, 0.8775, 0.5179, 0.8775, 0.375, 0.5348, 0.375, 0.8775, 0.3333, 0.8775, 0.3333, 0.5348, 0.4583, 0.8775, 0.4583, 0.8775, 0.4473, 0.8775, 0.4346, 0.8775, 0.2917, 0.5348, 0.2917, 0.8775, 0.25, 0.8775, 0.25, 0.5348, 0.375, 0.8775, 0.375, 0.8775, 0.364, 0.8775, 0.3512, 0.8775, 0.2083, 0.5348, 0.2083, 0.8775, 0.1667, 0.8775, 0.1667, 0.5348, 0.2913, 0.8775, 0.2915, 0.8775, 0.2806, 0.8775, 0.2679, 0.8775, 0.1259, 0.5348, 0.125, 0.8775, 0.08333, 0.8775, 0.08506, 0.5348, 0.2083, 0.8775, 0.2083, 0.8775, 0.1973, 0.8775, 0.1846, 0.8775, 0.1667, 1.0, 0.1897, 1.0, 0.25, 1.0, 0.25, 1.0, 0.1667, 1.0, 0.04998, 0.5348, 0.04167, 0.8775, 7.451e-08, 0.8775, 0.01489, 0.5348, 0.125, 0.8775, 0.125, 0.8775, 0.114, 0.8775, 0.1012, 0.8775, 0.9509, 0.5348, 0.9583, 0.8775, 0.9167, 0.8775, 0.9142, 0.5348, 0.04167, 0.8775, 0.04167, 0.8775, 0.03063, 0.8775, 0.01791, 0.8775, 0.7833, 0.5917, 0.1667, 0.5, 0.08333, 0.5, 0.65, 0.6583, 0.7167, 0.6583, 0.7167, 0.725, 0.65, 0.725, 0.7167, 0.6583, 0.7833, 0.6583, 0.7833, 0.725, 0.7167, 0.725, 0.65, 0.525, 0.7167, 0.525, 0.7167, 0.5917, 0.65, 0.5917, 0.65, 0.5917, 0.7167, 0.5917, 0.7167, 0.6583, 0.65, 0.6583, 0.7167, 0.525, 0.7833, 0.525, 0.7833, 0.5917, 0.7167, 0.5917, 0.7833, 0.5917, 7.451e-08, 0.5, 0.7167, 0.5917, 0.7833, 0.525, 0.85, 0.525, 0.85, 0.5917, 0.7833, 0.5917, 0.7833, 0.5917, 0.85, 0.5917, 0.85, 0.6583, 0.7833, 0.6583, 0.7833, 0.5917, 0.25, 0.5, 0.1667, 0.5, 0.7833, 0.6583, 0.25, 0.5, 0.7833, 0.5917, 0.7833, 0.6583, 0.4167, 0.5, 0.3333, 0.5, 0.7833, 0.6583, 0.5, 0.5, 0.4167, 0.5, 0.7167, 0.6583, 0.5, 0.5, 0.7833, 0.6583, 0.7167, 0.6583, 0.6667, 0.5, 0.5833, 0.5, 0.7167, 0.6583, 0.75, 0.5, 0.6667, 0.5, 0.7167, 0.5917, 0.75, 0.5, 0.7167, 0.6583, 0.7167, 0.5917, 0.9167, 0.5, 0.8333, 0.5, 0.7167, 0.5917, 1.0, 0.5, 0.9167, 0.5, 0.7833, 0.5917, 0.08333, 0.5, 7.451e-08, 0.5, 0.7833, 0.6583, 0.3333, 0.5, 0.25, 0.5, 0.7167, 0.6583, 0.5833, 0.5, 0.5, 0.5, 0.7167, 0.5917, 0.8333, 0.5, 0.75, 0.5, 0.08333, 0.5, 0.08333, 0.511, 7.451e-08, 0.511, 7.451e-08, 0.5, 0.1667, 0.5, 0.1667, 0.511, 0.08333, 0.511, 0.08333, 0.5, 0.25, 0.5, 0.25, 0.511, 0.1667, 0.511, 0.1667, 0.5, 0.3333, 0.5, 0.3333, 0.511, 0.25, 0.511, 0.25, 0.5, 0.4167, 0.5, 0.4167, 0.511, 0.3333, 0.511, 0.3333, 0.5, 0.5, 0.5, 0.5, 0.511, 0.4167, 0.511, 0.4167, 0.5, 0.5833, 0.5, 0.5833, 0.511, 0.5, 0.511, 0.5, 0.5, 0.6667, 0.5, 0.6667, 0.511, 0.5833, 0.511, 0.5833, 0.5, 0.75, 0.5, 0.75, 0.511, 0.6667, 0.511, 0.6667, 0.5, 0.8333, 0.5, 0.8333, 0.511, 0.75, 0.511, 0.75, 0.5, 0.9167, 0.5, 0.9167, 0.511, 0.8333, 0.511, 0.8333, 0.5, 1.0, 0.5212, 0.987, 0.5212, 0.9152, 0.5212, 0.9273, 0.5212, 0.9273, 0.5212, 0.9152, 0.5212, 0.8346, 0.5212, 0.8333, 0.5212, 0.8333, 0.5212, 0.8346, 0.5212, 0.75, 0.5212, 0.75, 0.5212, 0.75, 0.5212, 0.75, 0.5212, 0.6667, 0.5212, 0.6667, 0.5212, 0.6667, 0.5212, 0.6667, 0.5212, 0.5833, 0.5212, 0.5833, 0.5212, 0.5833, 0.5212, 0.5833, 0.5212, 0.5, 0.5212, 0.5, 0.5212, 0.5, 0.5212, 0.5, 0.5212, 0.4167, 0.5212, 0.4167, 0.5212, 0.4167, 0.5212, 0.4167, 0.5212, 0.3333, 0.5212, 0.3333, 0.5212, 0.3333, 0.5212, 0.3333, 0.5212, 0.25, 0.5212, 0.25, 0.5212, 0.25, 0.5212, 0.25, 0.5212, 0.1667, 0.5212, 0.1667, 0.5212, 0.1667, 0.5212, 0.1667, 0.5212, 0.08333, 0.5212, 0.08333, 0.5212, 0.08333, 0.5212, 0.08333, 0.5212, 0.01549, 0.5212, 7.451e-08, 0.5212, 0.08333, 0.511, 0.08333, 0.5212, 7.451e-08, 0.5212, 7.451e-08, 0.511, 0.1667, 0.511, 0.1667, 0.5212, 0.08333, 0.5212, 0.08333, 0.511, 0.25, 0.511, 0.25, 0.5212, 0.1667, 0.5212, 0.1667, 0.511, 0.3333, 0.511, 0.3333, 0.5212, 0.25, 0.5212, 0.25, 0.511, 0.4167, 0.511, 0.4167, 0.5212, 0.3333, 0.5212, 0.3333, 0.511, 0.5, 0.511, 0.5, 0.5212, 0.4167, 0.5212, 0.4167, 0.511, 0.5833, 0.511, 0.5833, 0.5212, 0.5, 0.5212, 0.5, 0.511, 0.6667, 0.511, 0.6667, 0.5212, 0.5833, 0.5212, 0.5833, 0.511, 0.75, 0.511, 0.75, 0.5212, 0.6667, 0.5212, 0.6667, 0.511, 0.8333, 0.511, 0.8333, 0.5212, 0.75, 0.5212, 0.75, 0.511, 0.9167, 0.511, 0.9273, 0.5212, 0.8333, 0.5212, 0.8333, 0.511, 1.0, 0.5, 1.0, 0.511, 0.9167, 0.511, 0.9167, 0.5, 0.2194, 0.8775, 0.25, 0.8779, 0.25, 1.0, 0.1898, 1.0, 0.1667, 0.999, 0.1667, 0.8779, 0.1973, 0.8775, 0.2083, 0.8775, 0.08333, 1.0, 0.1436, 1.0, 0.1436, 1.0, 0.08333, 1.0, 0.9769, 1.0, 0.9167, 1.0, 0.9167, 1.0, 0.9769, 1.0, 0.6436, 1.0, 0.5833, 1.0, 0.5833, 1.0, 0.6436, 1.0, 0.5527, 0.8775, 0.5833, 0.8779, 0.5833, 1.0, 0.5231, 1.0, 0.5, 0.999, 0.5, 0.8779, 0.5306, 0.8775, 0.5417, 0.8775, 0.9167, 1.0, 0.9769, 1.0, 0.9769, 1.0, 0.9167, 1.0, 0.7194, 0.8775, 0.75, 0.8779, 0.75, 1.0, 0.6898, 1.0, 0.6667, 0.999, 0.6667, 0.8779, 0.6973, 0.8775, 0.7083, 0.8775, 0.5833, 1.0, 0.6436, 1.0, 0.6436, 1.0, 0.5833, 1.0, 0.886, 0.8775, 0.9167, 0.8779, 0.9167, 1.0, 0.8564, 1.0, 0.8333, 0.999, 0.8333, 0.8779, 0.864, 0.8775, 0.875, 0.8775, 0.25, 1.0, 0.1897, 1.0, 0.1897, 1.0, 0.25, 1.0, 0.08333, 0.8775, 0.08333, 0.8775, 0.08118, 0.8775, 0.04167, 0.8775, 0.04167, 0.8775, 0.386, 0.8775, 0.4167, 0.8779, 0.4167, 1.0, 0.3564, 1.0, 0.3333, 0.999, 0.3333, 0.8779, 0.364, 0.8775, 0.375, 0.8775, 1.0, 0.8775, 1.0, 0.8775, 0.9978, 0.8775, 0.9583, 0.8775, 0.9583, 0.8775, 0.9167, 0.8775, 0.9167, 0.8775, 0.9145, 0.8775, 0.875, 0.8775, 0.875, 0.8775, 0.8333, 0.8775, 0.8333, 0.8775, 0.8312, 0.8775, 0.7917, 0.8775, 0.7917, 0.8775, 0.75, 0.8775, 0.75, 0.8775, 0.7478, 0.8775, 0.7083, 0.8775, 0.7083, 0.8775, 0.6667, 0.8775, 0.6667, 0.8775, 0.6645, 0.8775, 0.625, 0.8775, 0.625, 0.8775, 0.5833, 0.8775, 0.5833, 0.8775, 0.5812, 0.8775, 0.5417, 0.8775, 0.5417, 0.8775, 0.5, 0.8775, 0.5, 0.8775, 0.4978, 0.8775, 0.4583, 0.8775, 0.4583, 0.8775, 0.4167, 0.8775, 0.4167, 0.8775, 0.4145, 0.8775, 0.375, 0.8775, 0.375, 0.8775, 0.3333, 0.8775, 0.3333, 0.8775, 0.3312, 0.8775, 0.2911, 0.8775, 0.2917, 0.8775, 0.25, 0.8775, 0.25, 0.8775, 0.2478, 0.8775, 0.2083, 0.8775, 0.2083, 0.8775, 0.1667, 0.8775, 0.1667, 0.8775, 0.1645, 0.8775, 0.125, 0.8775, 0.125, 0.8775, 0.05271, 0.8775, 0.1057, 0.8775, 0.08333, 0.8779, 0.136, 0.8775, 0.189, 0.8775, 0.1667, 0.8779, -0.02237, 0.8775, 0.03063, 0.8775, 7.451e-08, 0.8775, 0.2194, 0.8775, 0.2724, 0.8775, 0.25, 0.8779, 0.3027, 0.8775, 0.3557, 0.8775, 0.3333, 0.8779, 0.386, 0.8775, 0.439, 0.8775, 0.4167, 0.8779, 0.4694, 0.8775, 0.5224, 0.8775, 0.5, 0.8779, 0.5527, 0.8775, 0.6057, 0.8775, 0.5833, 0.8779, 0.636, 0.8775, 0.689, 0.8775, 0.6667, 0.8779, 0.7194, 0.8775, 0.7724, 0.8775, 0.75, 0.8779, 0.8027, 0.8775, 0.8557, 0.8775, 0.8333, 0.8779, 0.886, 0.8775, 0.939, 0.8775, 0.9167, 0.8779, 0.7478, 0.8775, 0.75, 0.8775, 0.75, 0.8775, 0.7478, 0.8775, 0.4979, 0.8775, 0.5022, 0.8775, 0.5022, 0.8775, 0.4979, 0.8775, 0.1645, 0.8775, 0.1645, 0.8775, 0.1645, 0.8775, 0.1645, 0.8775, 0.7522, 0.8775, 0.7479, 0.8775, 0.7479, 0.8775, 0.7522, 0.8775, 0.4145, 0.8775, 0.4188, 0.8775, 0.4188, 0.8775, 0.4145, 0.8775, 0.1688, 0.8775, 0.1645, 0.8775, 0.1645, 0.8775, 0.1688, 0.8775, 0.75, 0.8775, 0.7522, 0.8775, 0.7522, 0.8775, 0.75, 0.8775, 0.3312, 0.8775, 0.3355, 0.8775, 0.3355, 0.8775, 0.3312, 0.8775, 0.2522, 0.8775, 0.2522, 0.8775, 0.2522, 0.8775, 0.2522, 0.8775, 0.6645, 0.8775, 0.6667, 0.8775, 0.6667, 0.8775, 0.6645, 0.8775, 0.2479, 0.8775, 0.2522, 0.8775, 0.2522, 0.8775, 0.2479, 0.8775, 0.2478, 0.8775, 0.2478, 0.8775, 0.2478, 0.8775, 0.2478, 0.8775, 0.9821, 0.8775, 0.9978, 0.8775, 0.9978, 0.8775, 0.9822, 0.8775, 0.9821, 0.8775, 0.1846, 0.8775, 0.1973, 0.8775, 0.1847, 0.8775, 0.1846, 0.8775, 0.2321, 0.8775, 0.2478, 0.8775, 0.2478, 0.8775, 0.2321, 0.8775, 0.3512, 0.8775, 0.364, 0.8775, 0.3514, 0.8775, 0.3512, 0.8775, 0.6012, 0.8775, 0.614, 0.8775, 0.6012, 0.8775, 0.7679, 0.8775, 0.7806, 0.8775, 0.7679, 0.8775, 0.8355, 0.8775, 0.8512, 0.8775, 0.8512, 0.8775, 0.8511, 0.8775, 0.8355, 0.8775, 0.4769, 1.0, 0.4769, 1.0, 0.4769, 1.0, 0.4769, 1.0, 0.636, 0.8775, 0.6488, 0.8775, 0.6488, 0.8775, 0.6486, 0.8775, 0.1688, 0.8775, 0.1645, 0.8775, 0.1645, 0.8775, 0.1688, 0.8775, 0.6688, 0.8775, 0.6846, 0.8775, 0.6846, 0.8775, 0.6845, 0.8775, 0.6688, 0.8775, 0.636, 0.8775, 0.6486, 0.8775, 0.6847, 0.8775, 0.6973, 0.8775, 0.5654, 0.8775, 0.5812, 0.8775, 0.5855, 0.8775, 0.6012, 0.8775, 0.5022, 0.8775, 0.5022, 0.8775, 0.5022, 0.8775, 0.5022, 0.8775, 0.5654, 0.8775, 0.5812, 0.8775, 0.5812, 0.8775, 0.5654, 0.8775, 0.4694, 0.8775, 0.4821, 0.8775, 0.4821, 0.8775, 0.482, 0.8775, 0.7522, 0.8775, 0.7478, 0.8775, 0.7478, 0.8775, 0.7522, 0.8775, 0.5022, 0.8775, 0.5179, 0.8775, 0.5179, 0.8775, 0.5178, 0.8775, 0.5022, 0.8775, 0.4694, 0.8775, 0.482, 0.8775, 0.518, 0.8775, 0.5306, 0.8775, 0.3988, 0.8775, 0.4145, 0.8775, 0.4188, 0.8775, 0.4346, 0.8775, 0.08118, 0.8775, 0.08118, 0.8775, 0.08118, 0.8775, 0.08118, 0.8775, 0.3988, 0.8775, 0.4145, 0.8775, 0.4145, 0.8775, 0.3988, 0.8775, 0.4346, 0.8775, 0.4473, 0.8775, 0.4346, 0.8775, 0.3027, 0.8775, 0.3154, 0.8775, 0.3154, 0.8775, 0.3153, 0.8775, 0.3355, 0.8775, 0.3512, 0.8775, 0.3512, 0.8775, 0.3511, 0.8775, 0.3355, 0.8775, 0.6645, 0.8775, 0.6688, 0.8775, 0.6688, 0.8775, 0.6645, 0.8775, 0.2321, 0.8775, 0.2478, 0.8775, 0.2522, 0.8775, 0.2679, 0.8775, 0.6645, 0.8775, 0.6645, 0.8775, 0.6645, 0.8775, 0.6645, 0.8775, 0.2679, 0.8775, 0.2806, 0.8775, 0.2679, 0.8775, 0.136, 0.8775, 0.1488, 0.8775, 0.1488, 0.8775, 0.1486, 0.8775, 0.1688, 0.8775, 0.1846, 0.8775, 0.1846, 0.8775, 0.1845, 0.8775, 0.1688, 0.8775, 0.2522, 0.8775, 0.2522, 0.8775, 0.2522, 0.8775, 0.2522, 0.8775, 0.06542, 0.8775, 0.08118, 0.8775, 0.08549, 0.8775, 0.1012, 0.8775, 0.06542, 0.8775, 0.08118, 0.8775, 0.08118, 0.8775, 0.06542, 0.8775, 7.451e-08, 0.8775, 0.002158, 0.8775, 0.002158, 0.8775, 7.451e-08, 0.8775, 0.1012, 0.8775, 0.114, 0.8775, 0.1012, 0.8775, 0.002158, 0.8775, 0.01791, 0.8775, 0.01791, 0.8775, 0.01781, 0.8775, 0.002158, 0.8775, 0.3355, 0.8775, 0.3312, 0.8775, 0.3312, 0.8775, 0.3355, 0.8775, 0.9694, 0.8775, 0.9821, 0.8775, 0.9821, 0.8775, 0.982, 0.8775, 0.8988, 0.8775, 0.9145, 0.8775, 0.9188, 0.8775, 0.9346, 0.8775, 0.2479, 0.8775, 0.2522, 0.8775, 0.2522, 0.8775, 0.2479, 0.8775, 0.8988, 0.8775, 0.9145, 0.8775, 0.9145, 0.8775, 0.8988, 0.8775, 0.9346, 0.8775, 0.9473, 0.8775, 0.9346, 0.8775, 0.8027, 0.8775, 0.8154, 0.8775, 0.8154, 0.8775, 0.8153, 0.8775, 0.8027, 0.8775, 0.8153, 0.8775, 0.8514, 0.8775, 0.864, 0.8775, 0.6688, 0.8775, 0.6688, 0.8775, 0.6688, 0.8775, 0.6688, 0.8775, 0.7321, 0.8775, 0.7478, 0.8775, 0.7522, 0.8775, 0.7679, 0.8775, 0.9188, 0.8775, 0.9145, 0.8775, 0.9145, 0.8775, 0.9188, 0.8775, 0.7321, 0.8775, 0.7478, 0.8775, 0.7478, 0.8775, 0.7321, 0.8775, 0.6688, 0.8775, 0.6645, 0.8775, 0.6645, 0.8775, 0.6688, 0.8775, 0.1645, 0.8775, 0.1688, 0.8775, 0.1688, 0.8775, 0.1645, 0.8775, 0.2522, 0.8775, 0.2478, 0.8775, 0.2478, 0.8775, 0.2522, 0.8775, 0.6667, 0.8775, 0.6688, 0.8775, 0.6688, 0.8775, 0.6667, 0.8775, 0.08121, 0.8775, 0.08549, 0.8775, 0.08549, 0.8775, 0.08121, 0.8775, 0.3355, 0.8775, 0.3355, 0.8775, 0.3355, 0.8775, 0.3355, 0.8775, 0.5812, 0.8775, 0.5833, 0.8775, 0.5833, 0.8775, 0.5812, 0.8775, 0.3312, 0.8775, 0.3312, 0.8775, 0.3312, 0.8775, 0.3312, 0.8775, 0.5855, 0.8775, 0.5812, 0.8775, 0.5812, 0.8775, 0.5855, 0.8775, 0.3355, 0.8775, 0.3312, 0.8775, 0.3312, 0.8775, 0.3355, 0.8775, 0.5833, 0.8775, 0.5855, 0.8775, 0.5855, 0.8775, 0.5833, 0.8775, 0.4145, 0.8775, 0.4145, 0.8775, 0.4145, 0.8775, 0.4145, 0.8775, 0.5855, 0.8775, 0.5812, 0.8775, 0.5812, 0.8775, 0.5855, 0.8775, 0.3312, 0.8775, 0.3312, 0.8775, 0.3312, 0.8775, 0.3312, 0.8775, 0.3312, 0.8775, 0.3355, 0.8775, 0.3355, 0.8775, 0.3312, 0.8775, 0.08549, 0.8775, 0.08549, 0.8775, 0.08549, 0.8775, 0.08549, 0.8775, 0.4978, 0.8775, 0.4978, 0.8775, 0.4978, 0.8775, 0.4978, 0.8775, 0.7479, 0.8775, 0.7522, 0.8775, 0.7522, 0.8775, 0.7479, 0.8775, 0.9188, 0.8775, 0.9188, 0.8775, 0.9188, 0.8775, 0.9188, 0.8775, 0.002158, 0.8775, 7.451e-08, 0.8775, 7.451e-08, 0.8775, 0.002158, 0.8775, 0.4188, 0.8775, 0.4145, 0.8775, 0.4145, 0.8775, 0.4188, 0.8775, 0.1645, 0.8775, 0.1645, 0.8775, 0.1645, 0.8775, 0.1645, 0.8775, 0.9145, 0.8775, 0.9145, 0.8775, 0.9145, 0.8775, 0.9145, 0.8775, 0.3355, 0.8775, 0.3355, 0.8775, 0.3355, 0.8775, 0.3355, 0.8775, 0.4145, 0.8775, 0.4188, 0.8775, 0.4188, 0.8775, 0.4145, 0.8775, 0.7522, 0.8775, 0.7522, 0.8775, 0.7522, 0.8775, 0.7522, 0.8775, 0.5855, 0.8775, 0.5855, 0.8775, 0.5855, 0.8775, 0.5855, 0.8775, 0.08121, 0.8775, 0.08549, 0.8775, 0.08549, 0.8775, 0.08121, 0.8775, 0.8312, 0.8775, 0.8355, 0.8775, 0.8355, 0.8775, 0.8312, 0.8775, 0.8355, 0.8775, 0.8312, 0.8775, 0.8312, 0.8775, 0.8355, 0.8775, 0.2522, 0.8775, 0.2478, 0.8775, 0.2478, 0.8775, 0.2522, 0.8775, 0.6688, 0.8775, 0.6645, 0.8775, 0.6645, 0.8775, 0.6688, 0.8775, 0.7478, 0.8775, 0.7478, 0.8775, 0.7478, 0.8775, 0.7478, 0.8775, 0.1688, 0.8775, 0.1688, 0.8775, 0.1688, 0.8775, 0.1688, 0.8775, 0.5812, 0.8775, 0.5812, 0.8775, 0.5812, 0.8775, 0.5812, 0.8775, 0.4979, 0.8775, 0.5022, 0.8775, 0.5022, 0.8775, 0.4979, 0.8775, 0.002158, 0.8775, 0.002158, 0.8775, 0.002158, 0.8775, 0.002158, 0.8775, 0.9978, 0.8775, 0.9978, 0.8775, 0.9978, 0.8775, 0.9978, 0.8775, 0.4188, 0.8775, 0.4188, 0.8775, 0.4188, 0.8775, 0.4188, 0.8775, 0.1645, 0.8775, 0.1688, 0.8775, 0.1688, 0.8775, 0.1645, 0.8775, 0.08549, 0.8775, 0.08118, 0.8775, 0.08118, 0.8775, 0.08549, 0.8775, 0.9145, 0.8775, 0.9188, 0.8775, 0.9188, 0.8775, 0.9145, 0.8775, 0.5022, 0.8775, 0.4978, 0.8775, 0.4978, 0.8775, 0.5022, 0.8775, 0.2478, 0.8775, 0.2478, 0.8775, 0.2478, 0.8775, 0.2478, 0.8775, 0.4145, 0.8775, 0.4145, 0.8775, 0.4145, 0.8775, 0.4145, 0.8775, 0.8355, 0.8775, 0.8355, 0.8775, 0.8355, 0.8775, 0.8355, 0.8775, 0.5812, 0.8775, 0.5855, 0.8775, 0.5855, 0.8775, 0.5812, 0.8775, 0.8312, 0.8775, 0.8312, 0.8775, 0.8312, 0.8775, 0.8312, 0.8775, 0.08549, 0.8775, 0.08121, 0.8775, 0.08333, 0.8775, 0.1688, 0.8775, 0.1645, 0.8775, 0.1667, 0.8775, 0.2522, 0.8775, 0.2479, 0.8775, 0.25, 0.8775, 0.3355, 0.8775, 0.3312, 0.8775, 0.3333, 0.8775, 0.4188, 0.8775, 0.4145, 0.8775, 0.4167, 0.8775, 0.5022, 0.8775, 0.4979, 0.8775, 0.5, 0.8775, 0.5855, 0.8775, 0.5812, 0.8775, 0.5833, 0.8775, 0.6688, 0.8775, 0.6645, 0.8775, 0.6667, 0.8775, 0.7522, 0.8775, 0.7479, 0.8775, 0.75, 0.8775, 0.8355, 0.8775, 0.8312, 0.8775, 0.8333, 0.8775, 0.9188, 0.8775, 0.9145, 0.8775, 0.9167, 0.8775, 0.002158, 0.8775, 7.451e-08, 0.8775, 7.451e-08, 0.8775, 0.6645, 0.8775, 0.6688, 0.8775, 0.6688, 0.8775, 0.6645, 0.8775, 0.5812, 0.8775, 0.5855, 0.8775, 0.5855, 0.8775, 0.5812, 0.8775, 0.4979, 0.8775, 0.5022, 0.8775, 0.5022, 0.8775, 0.4979, 0.8775, 0.4145, 0.8775, 0.4188, 0.8775, 0.4188, 0.8775, 0.4145, 0.8775, 0.3312, 0.8775, 0.3355, 0.8775, 0.3355, 0.8775, 0.3312, 0.8775, 0.2479, 0.8775, 0.2522, 0.8775, 0.2522, 0.8775, 0.2479, 0.8775, 0.1645, 0.8775, 0.1688, 0.8775, 0.1688, 0.8775, 0.1645, 0.8775, 0.08121, 0.8775, 0.08549, 0.8775, 0.08549, 0.8775, 0.08121, 0.8775, 7.451e-08, 0.8775, 0.002158, 0.8775, 0.002158, 0.8775, 7.451e-08, 0.8775, 0.9145, 0.8775, 0.9188, 0.8775, 0.9188, 0.8775, 0.9145, 0.8775, 0.8312, 0.8775, 0.8355, 0.8775, 0.8355, 0.8775, 0.8312, 0.8775, 0.7479, 0.8775, 0.7522, 0.8775, 0.7522, 0.8775, 0.7479, 0.8775, 0.08333, 0.8775, 0.08549, 0.8775, 0.08549, 0.8775, 0.08333, 0.8775, 0.1688, 0.8775, 0.1688, 0.8775, 0.1688, 0.8775, 0.1688, 0.8775, 0.5812, 0.8775, 0.5855, 0.8775, 0.5855, 0.8775, 0.5812, 0.8775, 0.8333, 0.8775, 0.8355, 0.8775, 0.8355, 0.8775, 0.8333, 0.8775, 0.08549, 0.8775, 0.08121, 0.8775, 0.08121, 0.8775, 0.08549, 0.8775, 0.08549, 0.8775, 0.08118, 0.8775, 0.08118, 0.8775, 0.08549, 0.8775, 0.6645, 0.8775, 0.6688, 0.8775, 0.6688, 0.8775, 0.6645, 0.8775, 0.8355, 0.8775, 0.8312, 0.8775, 0.8312, 0.8775, 0.8355, 0.8775, 0.08118, 0.8775, 0.08333, 0.8775, 0.08333, 0.8775, 0.08118, 0.8775, 0.08118, 0.8775, 0.08118, 0.8775, 0.08118, 0.8775, 0.08118, 0.8775, 0.7479, 0.8775, 0.7522, 0.8775, 0.7522, 0.8775, 0.7479, 0.8775, 0.8312, 0.8775, 0.8333, 0.8775, 0.8333, 0.8775, 0.8312, 0.8775, 0.1667, 0.8775, 0.1688, 0.8775, 0.1688, 0.8775, 0.1667, 0.8775, 0.08549, 0.8775, 0.08549, 0.8775, 0.08549, 0.8775, 0.08549, 0.8775, 0.8312, 0.8775, 0.8355, 0.8775, 0.8355, 0.8775, 0.8312, 0.8775, 0.9167, 0.8775, 0.9188, 0.8775, 0.9188, 0.8775, 0.9167, 0.8775, 0.1688, 0.8775, 0.1645, 0.8775, 0.1645, 0.8775, 0.1688, 0.8775, 0.002158, 0.8775, 7.451e-08, 0.8775, 7.451e-08, 0.8775, 0.002158, 0.8775, 0.9145, 0.8775, 0.9188, 0.8775, 0.9188, 0.8775, 0.9145, 0.8775, 0.9188, 0.8775, 0.9145, 0.8775, 0.9145, 0.8775, 0.9188, 0.8775, 0.1645, 0.8775, 0.1667, 0.8775, 0.1667, 0.8775, 0.1645, 0.8775, 0.002158, 0.8775, 0.002158, 0.8775, 0.002158, 0.8775, 0.002158, 0.8775, 7.451e-08, 0.8775, 0.002158, 0.8775, 0.002158, 0.8775, 7.451e-08, 0.8775, 0.9145, 0.8775, 0.9167, 0.8775, 0.9167, 0.8775, 0.9145, 0.8775, 0.25, 0.8775, 0.2522, 0.8775, 0.2522, 0.8775, 0.25, 0.8775, 0.9978, 0.8775, 0.9978, 0.8775, 0.9978, 0.8775, 0.9978, 0.8775, 0.6688, 0.8775, 0.6645, 0.8775, 0.6645, 0.8775, 0.6688, 0.8775, 7.451e-08, 0.8775, 0.002158, 0.8775, 0.002158, 0.8775, 7.451e-08, 0.8775, 0.2522, 0.8775, 0.2479, 0.8775, 0.2479, 0.8775, 0.2522, 0.8775, 0.9188, 0.8775, 0.9145, 0.8775, 0.9145, 0.8775, 0.9188, 0.8775, 0.6688, 0.8775, 0.6688, 0.8775, 0.6688, 0.8775, 0.6688, 0.8775, 0.002158, 0.8775, 7.451e-08, 0.8775, 7.451e-08, 0.8775, 0.002158, 0.8775, 0.2478, 0.8775, 0.25, 0.8775, 0.25, 0.8775, 0.2478, 0.8775, 0.9188, 0.8775, 0.9188, 0.8775, 0.9188, 0.8775, 0.9188, 0.8775, 0.6645, 0.8775, 0.6645, 0.8775, 0.6645, 0.8775, 0.6645, 0.8775, 0.9978, 0.8775, 1.0, 0.8775, 1.0, 0.8775, 0.9978, 0.8775, 0.3333, 0.8775, 0.3355, 0.8775, 0.3355, 0.8775, 0.3333, 0.8775, 0.9145, 0.8775, 0.9145, 0.8775, 0.9145, 0.8775, 0.9145, 0.8775, 0.5855, 0.8775, 0.5812, 0.8775, 0.5812, 0.8775, 0.5855, 0.8775, 0.3355, 0.8775, 0.3312, 0.8775, 0.3312, 0.8775, 0.3355, 0.8775, 0.8355, 0.8775, 0.8312, 0.8775, 0.8312, 0.8775, 0.8355, 0.8775, 0.5855, 0.8775, 0.5855, 0.8775, 0.5855, 0.8775, 0.5855, 0.8775, 0.3312, 0.8775, 0.3333, 0.8775, 0.3333, 0.8775, 0.3312, 0.8775, 0.8355, 0.8775, 0.8355, 0.8775, 0.8355, 0.8775, 0.8355, 0.8775, 0.5812, 0.8775, 0.5812, 0.8775, 0.5812, 0.8775, 0.5812, 0.8775, 0.4167, 0.8775, 0.4188, 0.8775, 0.4188, 0.8775, 0.4167, 0.8775, 0.8312, 0.8775, 0.8312, 0.8775, 0.8312, 0.8775, 0.8312, 0.8775, 0.5022, 0.8775, 0.4978, 0.8775, 0.4978, 0.8775, 0.5022, 0.8775, 0.4188, 0.8775, 0.4145, 0.8775, 0.4145, 0.8775, 0.4188, 0.8775, 0.7522, 0.8775, 0.7478, 0.8775, 0.7478, 0.8775, 0.7522, 0.8775, 0.5022, 0.8775, 0.5022, 0.8775, 0.5022, 0.8775, 0.5022, 0.8775, 0.4145, 0.8775, 0.4167, 0.8775, 0.4167, 0.8775, 0.4145, 0.8775, 0.7522, 0.8775, 0.7522, 0.8775, 0.7522, 0.8775, 0.7522, 0.8775, 0.4978, 0.8775, 0.4978, 0.8775, 0.4978, 0.8775, 0.4978, 0.8775, 0.5, 0.8775, 0.5022, 0.8775, 0.5022, 0.8775, 0.5, 0.8775, 0.7478, 0.8775, 0.7478, 0.8775, 0.7478, 0.8775, 0.7478, 0.8775, 0.4188, 0.8775, 0.4145, 0.8775, 0.4145, 0.8775, 0.4188, 0.8775, 0.5022, 0.8775, 0.4979, 0.8775, 0.4979, 0.8775, 0.5022, 0.8775, 0.4188, 0.8775, 0.4188, 0.8775, 0.4188, 0.8775, 0.4188, 0.8775, 0.4978, 0.8775, 0.5, 0.8775, 0.5, 0.8775, 0.4978, 0.8775, 0.4167, 1.0, 0.5, 1.0, 0.5, 1.0, 0.4167, 1.0, 0.5, 1.0, 0.5231, 1.0, 0.5833, 1.0, 0.5833, 1.0, 0.5, 1.0, 0.75, 1.0, 0.8103, 1.0, 0.8333, 1.0, 0.8333, 1.0, 0.8333, 1.0, 0.75, 1.0, 0.75, 1.0, 0.75, 1.0, 0.25, 1.0, 0.3103, 1.0, 0.3333, 1.0, 0.3333, 1.0, 0.25, 1.0, 0.5833, 1.0, 0.6436, 1.0, 0.6667, 1.0, 0.6667, 1.0, 0.5833, 1.0, 0.8333, 1.0, 0.8564, 1.0, 0.9167, 1.0, 0.9167, 1.0, 0.8333, 1.0, 0.8333, 1.0, 0.3333, 1.0, 0.3564, 1.0, 0.4167, 1.0, 0.4167, 1.0, 0.3333, 1.0, 0.08333, 1.0, 0.1436, 1.0, 0.1667, 1.0, 0.1667, 1.0, 0.08333, 1.0, 0.6667, 1.0, 0.6897, 1.0, 0.75, 1.0, 0.75, 1.0, 0.75, 1.0, 0.75, 1.0, 0.7083, 1.0, 0.6667, 1.0, 0.4167, 1.0, 0.4769, 1.0, 0.5, 1.0, 0.5, 1.0, 0.4167, 1.0, 0.9167, 1.0, 0.9769, 1.0, 1.0, 1.0, 1.0, 1.0, 1.0, 1.0, 0.9167, 1.0, 0.7194, 0.8775, 0.7321, 0.8775, 0.7321, 0.8775, 0.7194, 0.8775, 0.7321, 0.8775, 0.7679, 0.8775, 0.7806, 0.8775, 0.8512, 0.8775, 0.864, 0.8775, 0.8514, 0.8775, 0.8512, 0.8775, 0.8155, 0.8775, 0.8312, 0.8775, 0.8355, 0.8775, 0.8511, 0.8775, 0.9188, 0.8775, 0.9346, 0.8775, 0.9346, 0.8775, 0.9188, 0.8775, 0.886, 0.8775, 0.8988, 0.8775, 0.8988, 0.8775, 0.886, 0.8775, 0.8988, 0.8775, 0.9346, 0.8775, 0.9473, 0.8775, 0.8154, 0.8775, 0.8312, 0.8775, 0.8312, 0.8775, 0.8155, 0.8775, 0.8154, 0.8775, 0.01791, 0.8775, 0.03063, 0.8775, 0.01802, 0.8775, 0.01791, 0.8775, 0.08549, 0.8775, 0.1012, 0.8775, 0.1012, 0.8775, 0.08549, 0.8775, 0.05271, 0.8775, 0.06542, 0.8775, 0.06542, 0.8775, 0.05271, 0.8775, 0.06542, 0.8775, 0.1012, 0.8775, 0.114, 0.8775, 0.01802, 0.8775, 0.03063, 0.8775, 7.451e-08, 0.8775, 7.451e-08, 0.8775, 0.1488, 0.8775, 0.1645, 0.8775, 0.1645, 0.8775, 0.1489, 0.8775, 0.1488, 0.8775, 0.2522, 0.8775, 0.2679, 0.8775, 0.2679, 0.8775, 0.2522, 0.8775, 0.2194, 0.8775, 0.2321, 0.8775, 0.2679, 0.8775, 0.2806, 0.8775, 0.1489, 0.8775, 0.1645, 0.8775, 0.1688, 0.8775, 0.1845, 0.8775, 0.3154, 0.8775, 0.3312, 0.8775, 0.3312, 0.8775, 0.3155, 0.8775, 0.3154, 0.8775, 0.4188, 0.8775, 0.4346, 0.8775, 0.4346, 0.8775, 0.4188, 0.8775, 0.386, 0.8775, 0.3988, 0.8775, 0.3988, 0.8775, 0.386, 0.8775, 0.3988, 0.8775, 0.4346, 0.8775, 0.4473, 0.8775, 0.5179, 0.8775, 0.5306, 0.8775, 0.518, 0.8775, 0.5179, 0.8775, 0.3155, 0.8775, 0.3312, 0.8775, 0.3355, 0.8775, 0.3511, 0.8775, 0.4822, 0.8775, 0.4978, 0.8775, 0.5022, 0.8775, 0.5178, 0.8775, 0.5527, 0.8775, 0.5654, 0.8775, 0.5654, 0.8775, 0.5527, 0.8775, 0.5654, 0.8775, 0.6012, 0.8775, 0.614, 0.8775, 0.6846, 0.8775, 0.6973, 0.8775, 0.6847, 0.8775, 0.6846, 0.8775, 0.4821, 0.8775, 0.4978, 0.8775, 0.4978, 0.8775, 0.4822, 0.8775, 0.4821, 0.8775, 0.6489, 0.8775, 0.6645, 0.8775, 0.6688, 0.8775, 0.6845, 0.8775, 0.7522, 0.8775, 0.7679, 0.8775, 0.7679, 0.8775, 0.7522, 0.8775, 0.5855, 0.8775, 0.6012, 0.8775, 0.6012, 0.8775, 0.5855, 0.8775, 0.3027, 0.8775, 0.3153, 0.8775, 0.3514, 0.8775, 0.364, 0.8775, 0.2194, 0.8775, 0.2321, 0.8775, 0.2321, 0.8775, 0.136, 0.8775, 0.1486, 0.8775, 0.1847, 0.8775, 0.1973, 0.8775, 0.002158, 0.8775, 0.01781, 0.8775, 7.451e-08, 0.8775, 7.451e-08, 0.8775, 0.04167, 0.8775, 0.04167, 0.8775, 0.01791, 0.8775, 0.002158, 0.8775, 0.125, 0.8775, 0.125, 0.8775, 0.1012, 0.8775, 0.08549, 0.8775, 0.2083, 0.8775, 0.2083, 0.8775, 0.1846, 0.8775, 0.1688, 0.8775, 0.2911, 0.8775, 0.2913, 0.8775, 0.2679, 0.8775, 0.2522, 0.8775, 0.375, 0.8775, 0.375, 0.8775, 0.3512, 0.8775, 0.3355, 0.8775, 0.4583, 0.8775, 0.4583, 0.8775, 0.4346, 0.8775, 0.4188, 0.8775, 0.5417, 0.8775, 0.5417, 0.8775, 0.5179, 0.8775, 0.5022, 0.8775, 0.625, 0.8775, 0.625, 0.8775, 0.6012, 0.8775, 0.5855, 0.8775, 0.7083, 0.8775, 0.7083, 0.8775, 0.6846, 0.8775, 0.6688, 0.8775, 0.7917, 0.8775, 0.7917, 0.8775, 0.7679, 0.8775, 0.7522, 0.8775, 0.875, 0.8775, 0.875, 0.8775, 0.8512, 0.8775, 0.8355, 0.8775, 0.9583, 0.8775, 0.9583, 0.8775, 0.9346, 0.8775, 0.9188, 0.8775, 0.05271, 0.8775, 0.08333, 0.8779, 0.08333, 1.0, 0.02309, 1.0, 7.451e-08, 0.999, 7.451e-08, 0.8779, 0.03063, 0.8775, 0.04167, 0.8775, 0.4694, 0.8775, 0.5, 0.8779, 0.5, 0.999, 0.4769, 1.0, 0.4167, 1.0, 0.4167, 0.8779, 0.4473, 0.8775, 0.4583, 0.8775, 0.1898, 1.0, 0.25, 1.0, 0.25, 1.0, 0.1898, 1.0, 0.136, 0.8775, 0.1667, 0.8779, 0.1667, 0.999, 0.1436, 1.0, 0.08333, 1.0, 0.08333, 0.8779, 0.114, 0.8775, 0.125, 0.8775, 0.636, 0.8775, 0.6667, 0.8779, 0.6667, 0.999, 0.6436, 1.0, 0.5833, 1.0, 0.5833, 0.8779, 0.614, 0.8775, 0.625, 0.8775, 0.5231, 1.0, 0.5231, 1.0, 0.5231, 1.0, 0.5231, 1.0, 0.75, 1.0, 0.6897, 1.0, 0.6897, 1.0, 0.75, 1.0, 0.3027, 0.8775, 0.3333, 0.8779, 0.3333, 0.999, 0.3102, 1.0, 0.25, 0.939, 0.25, 0.8779, 0.2806, 0.8775, 0.2915, 0.8775, 0.8027, 0.8775, 0.8333, 0.8779, 0.8333, 0.999, 0.8102, 0.9831, 0.75, 0.939, 0.75, 0.8779, 0.7806, 0.8775, 0.7917, 0.8775, 0.3103, 1.0, 0.25, 1.0, 0.25, 1.0, 0.3103, 1.0, 7.451e-08, 1.0, 0.02306, 1.0, 0.08333, 1.0, 0.08333, 1.0, 7.451e-08, 1.0, 7.451e-08, 1.0, 0.9694, 0.8775, 1.0, 0.8779, 1.0, 0.999, 0.9769, 1.0, 0.9167, 1.0, 0.9167, 0.8779, 0.9473, 0.8775, 0.9583, 0.8775, 0.02309, 1.0, 7.451e-08, 1.0, 8.588e-05, 1.0, 0.8535, 1.014, 0.8102, 0.9831, 0.8333, 0.999, 0.6898, 1.0, 0.6467, 1.0, 0.6667, 0.999, 0.5231, 1.0, 0.48, 1.0, 0.5, 0.999, 0.3564, 1.0, 0.3134, 1.0, 0.3333, 0.999, 0.1898, 1.0, 0.1467, 1.0, 0.1667, 0.999, -0.01998, 1.0, 0.02306, 1.0, 7.451e-08, 1.0, 0.1436, 1.0, 0.1867, 1.0, 0.1667, 1.0, 0.4769, 1.0, 0.52, 1.0, 0.5, 1.0, 0.8103, 1.0, 0.8533, 1.0, 0.8333, 1.0, 0.3103, 1.0, 0.3533, 1.0, 0.3333, 1.0, 0.6436, 1.0, 0.6867, 1.0, 0.6667, 1.0, 0.8155, 0.8775, 0.8511, 0.8775, 0.8533, 1.0, 0.8103, 1.0, 0.3155, 0.8775, 0.3511, 0.8775, 0.3533, 1.0, 0.3103, 1.0, 0.6489, 0.8775, 0.6845, 0.8775, 0.6867, 1.0, 0.6436, 1.0, 7.451e-08, 0.8775, 0.01781, 0.8775, 0.02306, 1.0, -0.01998, 1.0, 0.1489, 0.8775, 0.1845, 0.8775, 0.1867, 1.0, 0.1436, 1.0, 0.4822, 0.8775, 0.5178, 0.8775, 0.52, 1.0, 0.4769, 1.0, 0.1436, 1.0, 0.1436, 1.0, 0.1436, 1.0, 0.1436, 1.0, 0.6489, 0.8775, 0.6489, 0.8775, 0.6488, 0.8775, 0.6847, 0.8775, 0.6847, 0.8775, 0.6846, 0.8775, 0.4822, 0.8775, 0.4822, 0.8775, 0.4821, 0.8775, 0.518, 0.8775, 0.518, 0.8775, 0.5179, 0.8775, 0.3155, 0.8775, 0.3155, 0.8775, 0.3154, 0.8775, 0.3514, 0.8775, 0.3513, 0.8775, 0.3512, 0.8775, 0.1489, 0.8775, 0.1489, 0.8775, 0.1488, 0.8775, 0.1847, 0.8775, 0.1847, 0.8775, 0.1846, 0.8775, 0.01802, 0.8775, 0.01791, 0.8775, 0.01791, 0.8775, 0.9822, 0.8775, 0.982, 0.8775, 0.9821, 0.8775, 0.8155, 0.8775, 0.8155, 0.8775, 0.8154, 0.8775, 0.8514, 0.8775, 0.8513, 0.8775, 0.8512, 0.8775, 0.8155, 0.8775, 0.8155, 0.8775, 0.8103, 1.0, 0.8102, 1.0, 0.982, 0.8775, 0.9822, 0.8775, 0.9769, 1.0, 0.9769, 1.0, 0.1489, 0.8775, 0.1489, 0.8775, 0.1436, 1.0, 0.1436, 1.0, 0.3155, 0.8775, 0.3155, 0.8775, 0.3103, 1.0, 0.3102, 1.0, 0.4822, 0.8775, 0.4822, 0.8775, 0.4769, 1.0, 0.4769, 1.0, 0.6489, 0.8775, 0.6489, 0.8775, 0.6436, 1.0, 0.6436, 1.0, 0.6488, 0.8775, 0.6645, 0.8775, 0.6645, 0.8775, 0.6489, 0.8775, 0.6488, 0.8775, 0.3513, 0.8775, 0.3514, 0.8775, 0.3564, 1.0, 0.3564, 1.0, 0.3514, 0.8775, 0.3153, 0.8775, 0.3134, 1.0, 0.3564, 1.0, 0.1847, 0.8775, 0.1847, 0.8775, 0.1898, 1.0, 0.1897, 1.0, 0.1847, 0.8775, 0.1486, 0.8775, 0.1467, 1.0, 0.1898, 1.0, 0.01791, 0.8775, 0.01802, 0.8775, 0.02309, 1.0, 0.02306, 1.0, 0.01802, 0.8775, 7.451e-08, 0.8775, 7.451e-08, 1.0, 0.02309, 1.0, 0.8513, 0.8775, 0.8514, 0.8775, 0.8564, 1.0, 0.8564, 1.0, 0.8514, 0.8775, 0.8153, 0.8775, 0.8102, 0.9831, 0.8535, 1.014, 0.6847, 0.8775, 0.6847, 0.8775, 0.6898, 1.0, 0.6897, 1.0, 0.6847, 0.8775, 0.6486, 0.8775, 0.6467, 1.0, 0.6898, 1.0, 0.518, 0.8775, 0.518, 0.8775, 0.5231, 1.0, 0.5231, 1.0, 0.518, 0.8775, 0.482, 0.8775, 0.48, 1.0, 0.5231, 1.0, 0.08333, 1.0, 0.1436, 1.0, 0.1436, 1.0, 0.08333, 1.0, 0.02309, 1.0, 0.08333, 1.0, 0.08333, 1.0, 0.02306, 1.0, 0.25, 1.0, 0.3102, 1.0, 0.3103, 1.0, 0.25, 1.0, 0.4167, 1.0, 0.4769, 1.0, 0.4769, 1.0, 0.4167, 1.0, 0.5833, 1.0, 0.6436, 1.0, 0.6436, 1.0, 0.5833, 1.0, 0.75, 1.0, 0.8102, 1.0, 0.8103, 1.0, 0.75, 1.0, 0.8564, 1.0, 0.9167, 1.0, 0.9167, 1.0, 0.8564, 1.0, 0.5231, 1.0, 0.5833, 1.0, 0.5833, 1.0, 0.5231, 1.0, 0.1898, 1.0, 0.25, 1.0, 0.25, 1.0, 0.1897, 1.0, 0.6898, 1.0, 0.75, 1.0, 0.75, 1.0, 0.6897, 1.0, 0.3564, 1.0, 0.4167, 1.0, 0.4167, 1.0, 0.3564, 1.0, 0.9167, 1.0, 0.9769, 1.0, 0.9769, 1.0, 0.9167, 1.0, 0.8102, 1.0, 0.8103, 1.0, 0.8103, 1.0, 0.8102, 1.0, 0.5231, 1.0, 0.5833, 1.0, 0.5833, 1.0, 0.5231, 1.0, 0.1436, 1.0, 0.08333, 1.0, 0.08333, 1.0, 0.1436, 1.0, 0.8564, 1.0, 0.8564, 1.0, 0.8564, 1.0, 0.8564, 1.0, 0.5833, 1.0, 0.5231, 1.0, 0.5231, 1.0, 0.5833, 1.0, 0.02309, 1.0, 0.08333, 1.0, 0.08333, 1.0, 0.02309, 1.0, 0.3102, 1.0, 0.3103, 1.0, 0.3103, 1.0, 0.3102, 1.0, 0.08333, 1.0, 0.02306, 1.0, 0.02306, 1.0, 0.08333, 1.0, 0.3564, 1.0, 0.3564, 1.0, 0.3564, 1.0, 0.3564, 1.0, 0.4167, 1.0, 0.4769, 1.0, 0.4769, 1.0, 0.4167, 1.0, 0.8564, 1.0, 0.9167, 1.0, 0.9167, 1.0, 0.8564, 1.0, 0.6436, 1.0, 0.6436, 1.0, 0.6436, 1.0, 0.6436, 1.0, 0.4769, 1.0, 0.4167, 1.0, 0.4167, 1.0, 0.4769, 1.0, 0.9167, 1.0, 0.8564, 1.0, 0.8564, 1.0, 0.9167, 1.0, 0.6897, 1.0, 0.6898, 1.0, 0.6898, 1.0, 0.6897, 1.0, 0.3564, 1.0, 0.4167, 1.0, 0.4167, 1.0, 0.3564, 1.0, 0.02306, 1.0, 0.02309, 1.0, 0.02309, 1.0, 0.02306, 1.0, 0.4167, 1.0, 0.3564, 1.0, 0.3564, 1.0, 0.4167, 1.0, 0.75, 0.939, 0.8102, 0.9831, 0.8102, 0.9831, 0.75, 0.939, 0.9769, 1.0, 0.9769, 1.0, 0.9769, 1.0, 0.9769, 1.0, 0.8103, 1.0, 0.75, 1.0, 0.75, 1.0, 0.8103, 1.0, 0.1897, 1.0, 0.1898, 1.0, 0.1898, 1.0, 0.1897, 1.0, 0.25, 0.939, 0.3102, 1.0, 0.3102, 1.0, 0.25, 0.939, 0.6898, 1.0, 0.75, 1.0, 0.75, 1.0, 0.6898, 1.0, 0.01, 0.25, 0.04215, 0.13, 0.04215, 0.13, 0.01, 0.25, 0.49, 0.25, 0.4739, 0.19, 0.4739, 0.19, 0.49, 0.25, 0.04215, 0.37, 0.13, 0.4578, 0.13, 0.4578, 0.04215, 0.37, 0.5, 1.0, 0.5833, 1.0, 0.5833, 1.0, 0.5, 1.0, 0.4578, 0.37, 0.49, 0.25, 0.49, 0.25, 0.4578, 0.37, 0.01, 0.25, 0.04215, 0.37, 0.04215, 0.37, 0.01, 0.25, 0.5833, 1.0, 0.6667, 1.0, 0.6667, 1.0, 0.5833, 1.0, 0.37, 0.4578, 0.4578, 0.37, 0.4578, 0.37, 0.37, 0.4578, 7.451e-08, 1.0, 0.08333, 1.0, 0.08333, 1.0, 7.451e-08, 1.0, 0.04215, 0.13, 0.01, 0.25, 0.01, 0.25, 0.04215, 0.13, 0.7083, 1.0, 0.75, 1.0, 0.75, 1.0, 0.7083, 1.0, 0.25, 0.49, 0.37, 0.4578, 0.37, 0.4578, 0.25, 0.49, 0.25, 1.0, 0.3333, 1.0, 0.3333, 1.0, 0.25, 1.0, 0.8333, 1.0, 0.9167, 1.0, 0.9167, 1.0, 0.8333, 1.0, 0.1667, 1.0, 0.25, 1.0, 0.25, 1.0, 0.1667, 1.0, 0.75, 1.0, 0.8333, 1.0, 0.8333, 1.0, 0.75, 1.0, 0.08333, 1.0, 0.1667, 1.0, 0.1667, 1.0, 0.08333, 1.0, 7.451e-08, 1.0, 0.08333, 1.0, 0.08333, 1.0, 7.451e-08, 1.0, 0.5833, 1.0, 0.6667, 1.0, 0.6667, 1.0, 0.5833, 1.0, 0.5, 1.0, 0.5833, 1.0, 0.5833, 1.0, 0.5, 1.0, 0.4167, 1.0, 0.5, 1.0, 0.5, 1.0, 0.4167, 1.0, 0.3333, 1.0, 0.4167, 1.0, 0.4167, 1.0, 0.3333, 1.0, 0.9167, 1.0, 1.0, 1.0, 1.0, 1.0, 0.9167, 1.0, 0.6667, 1.0, 0.7083, 1.0, 0.75, 1.0, 0.75, 1.0, 0.7083, 1.0, 0.6667, 1.0, 0.13, 0.4578, 0.25, 0.49, 0.25, 0.49, 0.13, 0.4578, 0.4578, 0.13, 0.37, 0.04215, 0.37, 0.04215, 0.4578, 0.13, 0.3333, 1.0, 0.4167, 1.0, 0.4167, 1.0, 0.3333, 1.0, 0.4739, 0.19, 0.4578, 0.13, 0.4578, 0.13, 0.4739, 0.19, 0.9167, 1.0, 1.0, 1.0, 1.0, 1.0, 0.9167, 1.0, 0.37, 0.04215, 0.25, 0.01, 0.25, 0.01, 0.37, 0.04215, 0.25, 1.0, 0.3333, 1.0, 0.3333, 1.0, 0.25, 1.0, 0.8333, 1.0, 0.9167, 1.0, 0.9167, 1.0, 0.8333, 1.0, 0.25, 0.01, 0.13, 0.04215, 0.13, 0.04215, 0.25, 0.01, 0.1667, 1.0, 0.25, 1.0, 0.25, 1.0, 0.1667, 1.0, 0.6667, 1.0, 0.7083, 1.0, 0.7083, 1.0, 0.6667, 1.0, 0.75, 1.0, 0.8333, 1.0, 0.8333, 1.0, 0.75, 1.0, 0.13, 0.04215, 0.04215, 0.13, 0.04215, 0.13, 0.13, 0.04215, 0.08333, 1.0, 0.1667, 1.0, 0.1667, 1.0, 0.08333, 1.0, 0.37, 0.4578, 0.25, 0.49, 0.13, 0.4578, 0.04215, 0.37, 0.01, 0.25, 0.04215, 0.13, 0.13, 0.04215, 0.25, 0.01, 0.37, 0.04215, 0.4578, 0.13, 0.4739, 0.19, 0.49, 0.25, 0.4578, 0.37, 0.4578, 0.37, 0.37, 0.4578, 0.37, 0.4578, 0.4578, 0.37, 0.04215, 0.37, 0.01, 0.25, 0.01, 0.25, 0.04215, 0.37, 0.49, 0.25, 0.4578, 0.37, 0.4578, 0.37, 0.49, 0.25, 0.13, 0.4578, 0.04215, 0.37, 0.04215, 0.37, 0.13, 0.4578, 0.4739, 0.19, 0.49, 0.25, 0.49, 0.25, 0.4739, 0.19, 0.25, 0.49, 0.13, 0.4578, 0.13, 0.4578, 0.25, 0.49, 0.37, 0.04215, 0.4578, 0.13, 0.4578, 0.13, 0.37, 0.04215, 0.4578, 0.13, 0.4739, 0.19, 0.4739, 0.19, 0.4578, 0.13, 0.25, 0.01, 0.37, 0.04215, 0.37, 0.04215, 0.25, 0.01, 0.13, 0.04215, 0.25, 0.01, 0.25, 0.01, 0.13, 0.04215, 0.04215, 0.13, 0.13, 0.04215, 0.13, 0.04215, 0.04215, 0.13, 0.37, 0.4578, 0.25, 0.49, 0.25, 0.49, 0.37, 0.4578, 1.0, 0.511, 1.0, 0.5212, 0.9273, 0.5212, 0.9167, 0.511, 0.987, 0.5212, 0.9872, 0.5271, 0.9152, 0.5271, 0.9152, 0.5212, 0.08333, 0.5212, 0.08333, 0.5271, 0.01523, 0.5271, 0.01549, 0.5212, 0.1667, 0.5212, 0.1667, 0.5271, 0.08333, 0.5271, 0.08333, 0.5212, 0.25, 0.5212, 0.25, 0.5271, 0.1667, 0.5271, 0.1667, 0.5212, 0.3333, 0.5212, 0.3333, 0.5271, 0.25, 0.5271, 0.25, 0.5212, 0.4167, 0.5212, 0.4167, 0.5271, 0.3333, 0.5271, 0.3333, 0.5212, 0.5, 0.5212, 0.5, 0.5271, 0.4167, 0.5271, 0.4167, 0.5212, 0.5833, 0.5212, 0.5833, 0.5271, 0.5, 0.5271, 0.5, 0.5212, 0.6667, 0.5212, 0.6667, 0.5271, 0.5833, 0.5271, 0.5833, 0.5212, 0.75, 0.5212, 0.75, 0.5271, 0.6667, 0.5271, 0.6667, 0.5212, 0.8346, 0.5212, 0.8346, 0.5271, 0.75, 0.5271, 0.75, 0.5212, 0.9152, 0.5212, 0.9152, 0.5271, 0.8346, 0.5271, 0.8346, 0.5212, 0.9872, 0.5271, 0.9872, 0.5271, 0.9142, 0.5271, 0.9152, 0.5271, 0.08333, 0.5271, 0.0851, 0.5271, 0.01523, 0.5271, 0.01523, 0.5271, 0.1667, 0.5271, 0.1667, 0.5271, 0.0851, 0.5271, 0.08333, 0.5271, 0.25, 0.5271, 0.25, 0.5271, 0.1667, 0.5271, 0.1667, 0.5271, 0.3333, 0.5271, 0.3333, 0.5271, 0.25, 0.5271, 0.25, 0.5271, 0.4167, 0.5271, 0.4167, 0.5271, 0.3333, 0.5271, 0.3333, 0.5271, 0.5, 0.5271, 0.5, 0.5271, 0.4167, 0.5271, 0.4167, 0.5271, 0.5833, 0.5271, 0.5833, 0.5271, 0.5, 0.5271, 0.5, 0.5271, 0.6667, 0.5271, 0.6667, 0.5271, 0.5833, 0.5271, 0.5833, 0.5271, 0.75, 0.5271, 0.7501, 0.5271, 0.6667, 0.5271, 0.6667, 0.5271, 0.8346, 0.5271, 0.8346, 0.5271, 0.7501, 0.5271, 0.75, 0.5271, 0.9152, 0.5271, 0.9142, 0.5271, 0.8346, 0.5271, 0.8346, 0.5271, 0.9872, 0.5271, 0.9875, 0.5348, 0.9509, 0.5348, 0.9142, 0.5348, 0.9142, 0.5271, 0.0851, 0.5271, 0.08506, 0.5348, 0.04998, 0.5348, 0.01489, 0.5348, 0.01523, 0.5271, 0.1667, 0.5271, 0.1667, 0.5348, 0.1259, 0.5348, 0.08506, 0.5348, 0.0851, 0.5271, 0.25, 0.5271, 0.25, 0.5348, 0.2083, 0.5348, 0.1667, 0.5348, 0.1667, 0.5271, 0.3333, 0.5271, 0.3333, 0.5348, 0.2917, 0.5348, 0.25, 0.5348, 0.25, 0.5271, 0.4167, 0.5271, 0.4167, 0.5348, 0.375, 0.5348, 0.3333, 0.5348, 0.3333, 0.5271, 0.5, 0.5271, 0.5, 0.5348, 0.4583, 0.5348, 0.4167, 0.5348, 0.4167, 0.5271, 0.5833, 0.5271, 0.5833, 0.5348, 0.5417, 0.5348, 0.5, 0.5348, 0.5, 0.5271, 0.6667, 0.5271, 0.6667, 0.5348, 0.625, 0.5348, 0.5833, 0.5348, 0.5833, 0.5271, 0.7501, 0.5271, 0.7501, 0.5348, 0.7084, 0.5348, 0.6667, 0.5348, 0.6667, 0.5271, 0.8346, 0.5271, 0.8345, 0.5348, 0.7923, 0.5348, 0.7501, 0.5348, 0.7501, 0.5271, 0.9142, 0.5271, 0.9142, 0.5348, 0.8744, 0.5348, 0.8345, 0.5348, 0.8346, 0.5271, 0.9142, 0.5271, 0.9142, 0.5271, 0.8346, 0.5271, 0.8346, 0.5271, 0.8346, 0.5271, 0.8346, 0.5271, 0.7501, 0.5271, 0.7501, 0.5271, 0.7501, 0.5271, 0.7501, 0.5271, 0.6667, 0.5271, 0.6667, 0.5271, 0.6667, 0.5271, 0.6667, 0.5271, 0.5833, 0.5271, 0.5833, 0.5271, 0.5833, 0.5271, 0.5833, 0.5271, 0.5, 0.5271, 0.5, 0.5271, 0.5, 0.5271, 0.5, 0.5271, 0.4167, 0.5271, 0.4167, 0.5271, 0.4167, 0.5271, 0.4167, 0.5271, 0.3333, 0.5271, 0.3333, 0.5271, 0.3333, 0.5271, 0.3333, 0.5271, 0.25, 0.5271, 0.25, 0.5271, 0.25, 0.5271, 0.25, 0.5271, 0.1667, 0.5271, 0.1667, 0.5271, 0.1667, 0.5271, 0.1667, 0.5271, 0.0851, 0.5271, 0.0851, 0.5271, 0.0851, 0.5271, 0.0851, 0.5271, 0.01523, 0.5271, 0.01523, 0.5271, 0.9872, 0.5271, 0.9872, 0.5271, 0.9142, 0.5271, 0.9142, 0.5271, 0.1645, 0.8775, 0.1488, 0.8775, 0.125, 0.8775, 0.125, 0.8775, 0.1488, 0.8775, 0.136, 0.8775, 0.125, 0.8775, 0.125, 0.8775, 0.2478, 0.8775, 0.2321, 0.8775, 0.2083, 0.8775, 0.2083, 0.8775, 0.2321, 0.8775, 0.2194, 0.8775, 0.2083, 0.8775, 0.2083, 0.8775, 0.3312, 0.8775, 0.3154, 0.8775, 0.2913, 0.8775, 0.2911, 0.8775, 0.3154, 0.8775, 0.3027, 0.8775, 0.2915, 0.8775, 0.2913, 0.8775, 0.4145, 0.8775, 0.3988, 0.8775, 0.375, 0.8775, 0.375, 0.8775, 0.3988, 0.8775, 0.386, 0.8775, 0.375, 0.8775, 0.375, 0.8775, 0.4978, 0.8775, 0.4821, 0.8775, 0.4583, 0.8775, 0.4583, 0.8775, 0.4821, 0.8775, 0.4694, 0.8775, 0.4583, 0.8775, 0.4583, 0.8775, 0.5812, 0.8775, 0.5654, 0.8775, 0.5417, 0.8775, 0.5417, 0.8775, 0.5654, 0.8775, 0.5527, 0.8775, 0.5417, 0.8775, 0.5417, 0.8775, 0.6645, 0.8775, 0.6488, 0.8775, 0.625, 0.8775, 0.625, 0.8775, 0.6488, 0.8775, 0.636, 0.8775, 0.625, 0.8775, 0.625, 0.8775, 0.7478, 0.8775, 0.7321, 0.8775, 0.7083, 0.8775, 0.7083, 0.8775, 0.7321, 0.8775, 0.7194, 0.8775, 0.7083, 0.8775, 0.7083, 0.8775, 0.8312, 0.8775, 0.8154, 0.8775, 0.7917, 0.8775, 0.7917, 0.8775, 0.8154, 0.8775, 0.8027, 0.8775, 0.7917, 0.8775, 0.7917, 0.8775, 0.9145, 0.8775, 0.8988, 0.8775, 0.875, 0.8775, 0.875, 0.8775, 0.8988, 0.8775, 0.886, 0.8775, 0.875, 0.8775, 0.875, 0.8775, 0.9978, 0.8775, 0.9821, 0.8775, 0.9583, 0.8775, 0.9583, 0.8775, 0.9821, 0.8775, 0.9694, 0.8775, 0.9583, 0.8775, 0.9583, 0.8775, 0.08118, 0.8775, 0.06542, 0.8775, 0.04167, 0.8775, 0.04167, 0.8775, 0.06542, 0.8775, 0.05271, 0.8775, 0.04167, 0.8775, 0.04167, 0.8775, 0.8345, 0.5348, 0.8333, 0.8775, 0.7917, 0.8775, 0.7923, 0.5348, 0.08506, 0.5348, 0.08333, 0.8775, 0.04167, 0.8775, 0.04998, 0.5348, 0.25, 0.5348, 0.25, 0.8775, 0.2083, 0.8775, 0.2083, 0.5348, 0.4167, 0.5348, 0.4167, 0.8775, 0.375, 0.8775, 0.375, 0.5348, 0.5833, 0.5348, 0.5833, 0.8775, 0.5417, 0.8775, 0.5417, 0.5348, 0.7501, 0.5348, 0.75, 0.8775, 0.7083, 0.8775, 0.7084, 0.5348, 0.9142, 0.5348, 0.9167, 0.8775, 0.875, 0.8775, 0.8744, 0.5348, 0.9875, 0.5348, 1.0, 0.8775, 0.9583, 0.8775, 0.9509, 0.5348, 0.1667, 0.5348, 0.1667, 0.8775, 0.125, 0.8775, 0.1259, 0.5348, 0.3333, 0.5348, 0.3333, 0.8775, 0.2917, 0.8775, 0.2917, 0.5348, 0.5, 0.5348, 0.5, 0.8775, 0.4583, 0.8775, 0.4583, 0.5348, 0.6667, 0.5348, 0.6667, 0.8775, 0.625, 0.8775, 0.625, 0.5348, 0.5417, 0.8775, 0.5417, 0.8775, 0.5022, 0.8775, 0.5, 0.8775, 0.5, 0.8775, 0.4583, 0.8775, 0.4583, 0.8775, 0.4188, 0.8775, 0.4167, 0.8775, 0.4167, 0.8775, 0.375, 0.8775, 0.375, 0.8775, 0.3355, 0.8775, 0.3333, 0.8775, 0.3333, 0.8775, 0.2917, 0.8775, 0.2911, 0.8775, 0.2522, 0.8775, 0.25, 0.8775, 0.25, 0.8775, 0.2083, 0.8775, 0.2083, 0.8775, 0.1688, 0.8775, 0.1667, 0.8775, 0.1667, 0.8775, 0.125, 0.8775, 0.125, 0.8775, 0.08549, 0.8775, 0.08333, 0.8775, 0.08333, 0.8775, 0.04167, 0.8775, 0.04167, 0.8775, 0.002158, 0.8775, 7.451e-08, 0.8775, 7.451e-08, 0.8775, 0.9583, 0.8775, 0.9583, 0.8775, 0.9188, 0.8775, 0.9167, 0.8775, 0.9167, 0.8775, 0.875, 0.8775, 0.875, 0.8775, 0.8355, 0.8775, 0.8333, 0.8775, 0.8333, 0.8775, 0.7917, 0.8775, 0.7917, 0.8775, 0.7522, 0.8775, 0.75, 0.8775, 0.75, 0.8775, 0.7083, 0.8775, 0.7083, 0.8775, 0.6688, 0.8775, 0.6667, 0.8775, 0.6667, 0.8775, 0.625, 0.8775, 0.625, 0.8775, 0.5855, 0.8775, 0.5833, 0.8775, 0.5833, 0.8775])
me_cube_001.materials.append(mat_material_001)
me_cube_001.materials.append(mat_wood)
me_cube_001.materials.append(mat_wrapping)
me_cube_001.materials.append(mat_umbrella)
me_cube_001.materials.append(mat_base)
me_cube_001.materials.append(mat_justthetip)
me_cube_001.materials.append(mat_umbrellaoutside)
me_cube_001.use_remesh_fix_poles = True
me_cube_001.use_remesh_preserve_attributes = False
me_cube_001.update()

# ---- objects
ob_light = bpy.data.objects.new('Light', light_light)
ob_camera = bpy.data.objects.new('Camera', cam_camera)
ob_umbrella = bpy.data.objects.new('Umbrella', me_cube_001)

# ---- transforms, parenting, visibility, modifiers, constraints
ob_light.location = (4.076, 1.005, 5.904)
ob_light.rotation_euler = (0.6503, 0.05522, 1.866)
ob_light.lock_rotations_4d = False
ob_light.empty_display_type = 'ARROWS'
ob_light.color = (0.0, 0.0, 0.0, 0.0)
ob_light.lineart.crease_threshold = 0.0
ob_camera.location = (7.359, -6.926, 4.958)
ob_camera.rotation_euler = (1.109, 0.0, 0.8149)
ob_camera.lock_rotations_4d = False
ob_camera.empty_display_type = 'ARROWS'
ob_camera.color = (0.0, 0.0, 0.0, 0.0)
ob_camera.display_type = 'WIRE'
ob_camera.lineart.crease_threshold = 0.0
ob_umbrella.location = (0.0, 0.0, 0.0)

# ---- collection membership
col_collection.objects.link(ob_light)
col_collection.objects.link(ob_camera)
col_collection.objects.link(ob_umbrella)

# ---- scene / render settings (as saved in the file)
scene.camera = ob_camera
scene.frame_start = 1; scene.frame_end = 250; scene.frame_set(2)
scene.render.engine = 'BLENDER_EEVEE_NEXT'
scene.cycles.sampling_pattern = 'TABULATED_SOBOL'
scene.cycles.use_light_tree = False
scene.view_settings.view_transform = 'Filmic'
bpy.context.view_layer.update()

